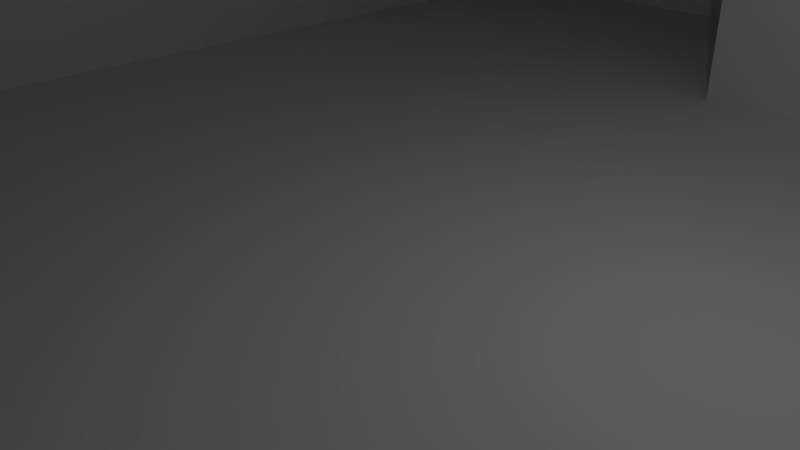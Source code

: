 # Source: room.blend  (saved by Blender 2.79.0; exported with 4.5.12 LTS)
import bpy
from mathutils import Matrix  # noqa: F401  (used for matrix-valued properties, if any)

bpy.ops.wm.read_factory_settings(use_empty=True)
scene = bpy.context.scene
scene.name = 'Scene'

# ---- collections
col_collection_1 = bpy.data.collections.new('Collection 1'); scene.collection.children.link(col_collection_1)

# ---- materials (node trees are filled in below, after node groups)
mat_material = bpy.data.materials.new('Material')
mat_material.alpha_threshold = 0.0
mat_material.use_transparent_shadow = False
mat_material.roughness = 0.5
mat_material.line_color = (0.0, 0.0, 0.0, 1.0)

# ---- material node trees

# ---- world
world_world = bpy.data.worlds.new('World'); scene.world = world_world
world_world.color = (0.05088, 0.05088, 0.05088)
world_world.use_sun_shadow = False
world_world.sun_shadow_jitter_overblur = 0.0
world_world.cycles.sampling_method = 'MANUAL'

# ---- cameras
cam_camera = bpy.data.cameras.new('Camera')
cam_camera.clip_end = 100.0
cam_camera.lens = 35.0
cam_camera.sensor_width = 32.0
cam_camera.sensor_height = 18.0
cam_camera.ortho_scale = 7.314
cam_camera.dof.focus_distance = 0.0
cam_camera.dof.aperture_fstop = 128.0

# ---- lights
light_lamp = bpy.data.lights.new('Lamp', 'POINT')
light_lamp.transmission_factor = 0.0
light_lamp.cutoff_distance = 30.0
light_lamp.energy = 100.0
light_lamp.shadow_buffer_clip_start = 1.001
light_lamp.shadow_soft_size = 0.1
light_lamp.shadow_maximum_resolution = 0.006
light_lamp.use_absolute_resolution = True

# ---- meshes
me_cube_017 = bpy.data.meshes.new('Cube.017')
me_cube_017.from_pydata([(0.07234, 2.906, 1.667), (0.07234, 2.906, -1.667), (0.07234, -2.906, 1.667), (0.07234, -2.906, -1.667)], [], [(1, 0, 2, 3)])
me_cube_017.use_remesh_preserve_volume = False
me_cube_017.use_remesh_preserve_attributes = False
me_cube_017.use_mirror_vertex_groups = False
me_cube_017.update()
me_cube_016 = bpy.data.meshes.new('Cube.016')
me_cube_016.from_pydata([(-1.118e-08, -3.0, -1.75), (-1.118e-08, -3.0, 1.75), (-1.118e-08, 3.0, -1.75), (-1.118e-08, 3.0, 1.75), (0.1, -3.0, -1.75), (0.1, -3.0, 1.75), (0.1, 3.0, -1.75), (0.1, 3.0, 1.75), (-1.118e-08, 2.9, -1.75), (-1.118e-08, -2.9, -1.75), (-1.118e-08, -2.9, 1.75), (-1.118e-08, 2.9, 1.75), (0.1, -2.9, -1.75), (0.1, 2.9, -1.75), (0.1, 2.9, 1.75), (0.1, -2.9, 1.75), (-1.118e-08, -3.0, -1.662), (-1.118e-08, -3.0, 1.663), (-1.118e-08, 3.0, 1.662), (-1.118e-08, 3.0, -1.662), (0.1, 3.0, 1.662), (0.1, 3.0, -1.662), (0.1, -3.0, 1.662), (0.1, -3.0, -1.662), (0.1, 2.9, 1.662), (0.1, 2.9, -1.662), (0.1, -2.9, 1.662), (0.1, -2.9, -1.662), (-1.118e-08, -2.9, 1.662), (-1.118e-08, -2.9, -1.662), (-1.118e-08, 2.9, 1.662), (-1.118e-08, 2.9, -1.662), (0.03927, 2.9, 1.662), (0.03927, 2.9, -1.662), (0.03927, -2.9, 1.662), (0.03927, -2.9, -1.662), (0.07976, 2.9, 1.662), (0.05951, 2.9, 1.662), (0.05951, 2.9, -1.662), (0.07976, 2.9, -1.662), (0.05951, -2.9, -1.662), (0.07976, -2.9, -1.662), (0.07976, -2.9, 1.662), (0.05951, -2.9, 1.662), (-1.118e-08, -2.933, -1.75), (-1.118e-08, -2.967, -1.75), (0.1, -2.933, 1.75), (0.1, -2.967, 1.75), (-1.118e-08, -2.967, 1.75), (-1.118e-08, -2.933, 1.75), (0.1, -2.967, -1.75), (0.1, -2.933, -1.75), (-1.118e-08, -2.967, -1.662), (-1.118e-08, -2.933, -1.662), (-1.118e-08, -2.967, 1.663), (-1.118e-08, -2.933, 1.663), (0.1, -2.933, -1.662), (0.1, -2.967, -1.662), (0.1, -2.933, 1.662), (0.1, -2.967, 1.662), (-1.118e-08, 2.933, 1.75), (-1.118e-08, 2.967, 1.75), (0.1, 2.933, -1.75), (0.1, 2.967, -1.75), (-1.118e-08, 2.967, -1.75), (-1.118e-08, 2.933, -1.75), (0.1, 2.967, 1.75), (0.1, 2.933, 1.75), (0.1, 2.967, -1.662), (0.1, 2.933, -1.662), (0.1, 2.967, 1.662), (0.1, 2.933, 1.662), (-1.118e-08, 2.933, -1.662), (-1.118e-08, 2.967, -1.662), (-1.118e-08, 2.933, 1.662), (-1.118e-08, 2.967, 1.662), (-1.118e-08, -3.0, 1.692), (-1.118e-08, -3.0, 1.721), (-1.118e-08, 3.0, 1.721), (-1.118e-08, 3.0, 1.692), (0.1, 3.0, 1.721), (0.1, 3.0, 1.692), (0.1, -3.0, 1.721), (0.1, -3.0, 1.692), (0.1, 2.9, 1.721), (0.1, 2.9, 1.692), (0.1, -2.9, 1.721), (0.1, -2.9, 1.692), (-1.118e-08, -2.9, 1.721), (-1.118e-08, -2.9, 1.692), (-1.118e-08, 2.9, 1.721), (-1.118e-08, 2.9, 1.692), (-1.118e-08, -2.967, 1.721), (-1.118e-08, -2.967, 1.692), (-1.118e-08, -2.933, 1.721), (-1.118e-08, -2.933, 1.692), (0.1, -2.933, 1.721), (0.1, -2.933, 1.692), (0.1, -2.967, 1.721), (0.1, -2.967, 1.692), (0.1, 2.967, 1.721), (0.1, 2.967, 1.692), (0.1, 2.933, 1.721), (0.1, 2.933, 1.692), (-1.118e-08, 2.933, 1.721), (-1.118e-08, 2.933, 1.692), (-1.118e-08, 2.967, 1.721), (-1.118e-08, 2.967, 1.692), (-1.118e-08, 3.0, -1.692), (-1.118e-08, 3.0, -1.721), (0.1, 3.0, -1.692), (0.1, 3.0, -1.721), (0.1, -3.0, -1.692), (0.1, -3.0, -1.721), (0.1, 2.9, -1.692), (0.1, 2.9, -1.721), (0.1, -2.9, -1.692), (0.1, -2.9, -1.721), (-1.118e-08, -2.9, -1.692), (-1.118e-08, -2.9, -1.721), (-1.118e-08, 2.9, -1.692), (-1.118e-08, 2.9, -1.721), (-1.118e-08, -3.0, -1.721), (-1.118e-08, -3.0, -1.692), (0.1, -2.933, -1.692), (0.1, -2.933, -1.721), (0.1, -2.967, -1.692), (0.1, -2.967, -1.721), (-1.118e-08, -2.967, -1.692), (-1.118e-08, -2.967, -1.721), (-1.118e-08, -2.933, -1.692), (-1.118e-08, -2.933, -1.721), (-1.118e-08, 2.933, -1.692), (-1.118e-08, 2.933, -1.721), (-1.118e-08, 2.967, -1.692), (-1.118e-08, 2.967, -1.721), (0.1, 2.967, -1.692), (0.1, 2.967, -1.721), (0.1, 2.933, -1.692), (0.1, 2.933, -1.721), (-1.118e-08, 2.878, -1.75), (-1.118e-08, -2.878, -1.75), (-1.118e-08, -2.878, 1.75), (-1.118e-08, 2.878, 1.75), (0.1, -2.878, -1.75), (0.1, 2.878, -1.75), (0.1, 2.878, 1.75), (0.1, -2.878, 1.75), (-1.118e-08, -2.878, -1.662), (-1.118e-08, 2.878, -1.662), (-1.118e-08, -2.878, 1.662), (-1.118e-08, 2.878, 1.662), (0.1, 2.878, -1.662), (0.1, -2.878, -1.662), (0.1, 2.878, 1.662), (0.1, -2.878, 1.662), (0.03927, 2.878, -1.662), (0.03927, -2.878, -1.662), (0.03927, 2.878, 1.662), (0.03927, -2.878, 1.662), (0.07976, -2.878, 1.662), (0.07976, 2.878, 1.662), (0.05951, -2.878, 1.662), (0.05951, 2.878, 1.662), (0.07976, 2.878, -1.662), (0.07976, -2.878, -1.662), (0.05951, 2.878, -1.662), (0.05951, -2.878, -1.662), (-1.118e-08, -2.878, 1.692), (-1.118e-08, 2.878, 1.692), (-1.118e-08, -2.878, 1.721), (-1.118e-08, 2.878, 1.721), (0.1, 2.878, 1.692), (0.1, -2.878, 1.692), (0.1, 2.878, 1.721), (0.1, -2.878, 1.721), (0.1, 2.878, -1.721), (0.1, -2.878, -1.721), (0.1, 2.878, -1.692), (0.1, -2.878, -1.692), (-1.118e-08, -2.878, -1.721), (-1.118e-08, 2.878, -1.721), (-1.118e-08, -2.878, -1.692), (-1.118e-08, 2.878, -1.692), (-1.118e-08, -3.0, -1.635), (-1.118e-08, -3.0, 1.635), (-1.118e-08, 3.0, 1.635), (-1.118e-08, 3.0, -1.635), (0.1, 3.0, 1.635), (0.1, 3.0, -1.635), (0.1, -3.0, 1.635), (0.1, -3.0, -1.635), (0.1, 2.9, 1.635), (0.1, 2.9, -1.635), (0.1, -2.9, 1.635), (0.1, -2.9, -1.635), (-1.118e-08, -2.9, 1.635), (-1.118e-08, -2.9, -1.635), (-1.118e-08, 2.9, 1.635), (-1.118e-08, 2.9, -1.635), (0.03927, 2.9, 1.635), (0.03927, 2.9, -1.635), (0.03927, -2.9, 1.635), (0.03927, -2.9, -1.635), (0.07976, -2.9, -1.635), (0.07976, -2.9, 1.635), (0.05951, -2.9, -1.635), (0.05951, -2.9, 1.635), (0.07976, 2.9, 1.635), (0.07976, 2.9, -1.635), (0.05951, 2.9, 1.635), (0.05951, 2.9, -1.635), (0.1, -2.933, 1.635), (0.1, -2.933, -1.635), (0.1, -2.967, 1.635), (0.1, -2.967, -1.635), (-1.118e-08, -2.967, 1.635), (-1.118e-08, -2.967, -1.635), (-1.118e-08, -2.933, 1.635), (-1.118e-08, -2.933, -1.635), (-1.118e-08, 2.933, 1.635), (-1.118e-08, 2.933, -1.635), (-1.118e-08, 2.967, 1.635), (-1.118e-08, 2.967, -1.635), (0.1, 2.967, 1.635), (0.1, 2.967, -1.635), (0.1, 2.933, 1.635), (0.1, 2.933, -1.635), (0.03927, 2.878, 1.635), (0.03927, 2.878, -1.635), (0.03927, -2.878, 1.635), (0.03927, -2.878, -1.635), (-1.118e-08, -2.878, 1.635), (-1.118e-08, -2.878, -1.635), (-1.118e-08, 2.878, 1.635), (-1.118e-08, 2.878, -1.635)], [], [(106, 61, 3, 78), (78, 3, 7, 80), (98, 47, 5, 82), (82, 5, 1, 77), (45, 50, 4, 0), (47, 48, 1, 5), (67, 60, 11, 14), (147, 142, 10, 15), (65, 62, 13, 8), (141, 144, 12, 9), (102, 67, 14, 84), (175, 147, 15, 86), (94, 49, 10, 88), (171, 143, 11, 90), (183, 149, 31, 120), (234, 151, 30, 198), (130, 53, 29, 118), (218, 55, 28, 196), (179, 153, 27, 116), (210, 37, 32, 200), (138, 69, 25, 114), (226, 71, 24, 192), (112, 23, 16, 123), (190, 22, 17, 185), (126, 57, 23, 112), (214, 59, 22, 190), (108, 19, 21, 110), (186, 18, 20, 188), (134, 73, 19, 108), (222, 75, 18, 186), (230, 159, 34, 202), (166, 38, 33, 156), (162, 43, 34, 159), (206, 40, 35, 203), (195, 27, 41, 204), (204, 41, 40, 206), (155, 26, 42, 160), (160, 42, 43, 162), (152, 25, 39, 164), (164, 39, 38, 166), (192, 24, 36, 208), (208, 36, 37, 210), (194, 26, 58, 212), (212, 58, 59, 214), (116, 27, 56, 124), (124, 56, 57, 126), (185, 17, 54, 216), (216, 54, 55, 218), (123, 16, 52, 128), (128, 52, 53, 130), (77, 1, 48, 92), (92, 48, 49, 94), (15, 10, 49, 46), (46, 49, 48, 47), (9, 12, 51, 44), (44, 51, 50, 45), (86, 15, 46, 96), (96, 46, 47, 98), (198, 30, 74, 220), (220, 74, 75, 222), (120, 31, 72, 132), (132, 72, 73, 134), (188, 20, 70, 224), (224, 70, 71, 226), (110, 21, 68, 136), (136, 68, 69, 138), (80, 7, 66, 100), (100, 66, 67, 102), (2, 6, 63, 64), (64, 63, 62, 65), (7, 3, 61, 66), (66, 61, 60, 67), (90, 11, 60, 104), (104, 60, 61, 106), (74, 105, 107, 75), (105, 104, 106, 107), (30, 91, 105, 74), (91, 90, 104, 105), (70, 101, 103, 71), (101, 100, 102, 103), (20, 81, 101, 70), (81, 80, 100, 101), (58, 97, 99, 59), (97, 96, 98, 99), (26, 87, 97, 58), (87, 86, 96, 97), (54, 93, 95, 55), (93, 92, 94, 95), (17, 76, 93, 54), (76, 77, 92, 93), (151, 169, 91, 30), (169, 171, 90, 91), (55, 95, 89, 28), (95, 94, 88, 89), (155, 173, 87, 26), (173, 175, 86, 87), (71, 103, 85, 24), (103, 102, 84, 85), (22, 83, 76, 17), (83, 82, 77, 76), (59, 99, 83, 22), (99, 98, 82, 83), (18, 79, 81, 20), (79, 78, 80, 81), (75, 107, 79, 18), (107, 106, 78, 79), (63, 137, 139, 62), (137, 136, 138, 139), (6, 111, 137, 63), (111, 110, 136, 137), (65, 133, 135, 64), (133, 132, 134, 135), (8, 121, 133, 65), (121, 120, 132, 133), (45, 129, 131, 44), (129, 128, 130, 131), (0, 122, 129, 45), (122, 123, 128, 129), (51, 125, 127, 50), (125, 124, 126, 127), (12, 117, 125, 51), (117, 116, 124, 125), (64, 135, 109, 2), (135, 134, 108, 109), (2, 109, 111, 6), (109, 108, 110, 111), (50, 127, 113, 4), (127, 126, 112, 113), (4, 113, 122, 0), (113, 112, 123, 122), (62, 139, 115, 13), (139, 138, 114, 115), (144, 177, 117, 12), (177, 179, 116, 117), (44, 131, 119, 9), (131, 130, 118, 119), (140, 181, 121, 8), (181, 183, 120, 121), (119, 118, 182, 180), (180, 182, 183, 181), (9, 119, 180, 141), (141, 180, 181, 140), (115, 114, 178, 176), (176, 178, 179, 177), (13, 115, 176, 145), (145, 176, 177, 144), (85, 84, 174, 172), (172, 174, 175, 173), (24, 85, 172, 154), (154, 172, 173, 155), (89, 88, 170, 168), (168, 170, 171, 169), (28, 89, 168, 150), (150, 168, 169, 151), (41, 165, 167, 40), (165, 164, 166, 167), (27, 153, 165, 41), (153, 152, 164, 165), (36, 161, 163, 37), (161, 160, 162, 163), (24, 154, 161, 36), (154, 155, 160, 161), (37, 163, 158, 32), (163, 162, 159, 158), (40, 167, 157, 35), (167, 166, 156, 157), (200, 32, 158, 228), (228, 158, 159, 230), (114, 25, 152, 178), (178, 152, 153, 179), (196, 28, 150, 232), (232, 150, 151, 234), (118, 29, 148, 182), (182, 148, 149, 183), (88, 10, 142, 170), (170, 142, 143, 171), (84, 14, 146, 174), (174, 146, 147, 175), (8, 13, 145, 140), (140, 145, 144, 141), (14, 11, 143, 146), (146, 143, 142, 147), (148, 233, 235, 149), (233, 232, 234, 235), (29, 197, 233, 148), (197, 196, 232, 233), (156, 229, 231, 157), (229, 228, 230, 231), (33, 201, 229, 156), (201, 200, 228, 229), (68, 225, 227, 69), (225, 224, 226, 227), (21, 189, 225, 68), (189, 188, 224, 225), (72, 221, 223, 73), (221, 220, 222, 223), (31, 199, 221, 72), (199, 198, 220, 221), (52, 217, 219, 53), (217, 216, 218, 219), (16, 184, 217, 52), (184, 185, 216, 217), (56, 213, 215, 57), (213, 212, 214, 215), (27, 195, 213, 56), (195, 194, 212, 213), (39, 209, 211, 38), (209, 208, 210, 211), (25, 193, 209, 39), (193, 192, 208, 209), (42, 205, 207, 43), (205, 204, 206, 207), (26, 194, 205, 42), (194, 195, 204, 205), (43, 207, 202, 34), (207, 206, 203, 202), (157, 231, 203, 35), (231, 230, 202, 203), (73, 223, 187, 19), (223, 222, 186, 187), (19, 187, 189, 21), (187, 186, 188, 189), (57, 215, 191, 23), (215, 214, 190, 191), (23, 191, 184, 16), (191, 190, 185, 184), (69, 227, 193, 25), (227, 226, 192, 193), (38, 211, 201, 33), (211, 210, 200, 201), (53, 219, 197, 29), (219, 218, 196, 197), (149, 235, 199, 31), (235, 234, 198, 199)])
me_cube_016.polygons.foreach_set('use_smooth', [1, 1, 1, 1, 1, 1, 1, 1, 1, 1, 1, 1, 1, 1, 1, 1, 1, 1, 1, 1, 1, 1, 1, 1, 1, 1, 1, 1, 1, 1, 1, 1, 1, 1, 1, 1, 1, 1, 1, 1, 1, 1, 1, 1, 1, 1, 1, 1, 1, 1, 1, 1, 1, 1, 1, 1, 1, 1, 1, 1, 1, 1, 1, 1, 1, 1, 1, 1, 1, 1, 1, 1, 1, 1, 1, 1, 1, 1, 1, 1, 1, 1, 1, 1, 1, 1, 1, 1, 1, 1, 1, 1, 1, 1, 1, 1, 1, 1, 1, 1, 1, 1, 1, 1, 1, 1, 1, 1, 1, 1, 1, 1, 1, 1, 1, 1, 1, 1, 1, 1, 1, 1, 1, 1, 1, 1, 1, 1, 1, 1, 1, 1, 1, 1, 1, 1, 1, 1, 1, 1, 1, 1, 1, 1, 1, 1, 1, 1, 1, 1, 1, 1, 1, 1, 1, 1, 1, 1, 1, 1, 1, 1, 1, 1, 1, 1, 1, 1, 1, 1, 1, 1, 1, 1, 1, 1, 1, 1, 1, 1, 1, 1, 1, 1, 1, 1, 1, 0, 1, 1, 1, 1, 1, 1, 1, 1, 1, 1, 1, 1, 1, 1, 1, 1, 1, 1, 1, 1, 1, 1, 1, 1, 1, 1, 1, 1, 1, 1, 1, 1, 1, 1, 1, 1, 1, 1, 1, 1, 1, 1, 1, 1, 1, 1])
me_cube_016.use_remesh_preserve_volume = False
me_cube_016.use_remesh_preserve_attributes = False
me_cube_016.use_mirror_vertex_groups = False
me_cube_016.update()
me_cube_013 = bpy.data.meshes.new('Cube.013')
me_cube_013.from_pydata([(-4.5, -0.7414, -0.07448), (-4.5, -0.7414, -3.149), (4.5, -0.7414, -3.149), (4.5, -0.7414, -0.07448), (4.529, -0.7492, -3.149), (4.529, -0.7492, -0.07448), (4.551, -0.7707, -3.149), (4.551, -0.7707, -0.07448), (4.559, -0.8, -3.149), (4.559, -0.8, -0.07448), (4.551, -0.8293, -3.149), (4.551, -0.8293, -0.07448), (4.529, -0.8508, -3.149), (4.529, -0.8508, -0.07448), (4.5, -0.8586, -3.149), (4.5, -0.8586, -0.07448), (4.471, -0.8508, -3.149), (4.471, -0.8508, -0.07448), (4.449, -0.8293, -3.149), (4.449, -0.8293, -0.07448), (4.441, -0.8, -3.149), (4.441, -0.8, -0.07448), (4.449, -0.7707, -3.149), (4.449, -0.7707, -0.07448), (4.471, -0.7492, -3.149), (4.471, -0.7492, -0.07448), (-4.471, -0.7492, -3.149), (-4.471, -0.7492, -0.07448), (-4.449, -0.7707, -3.149), (-4.449, -0.7707, -0.07448), (-4.441, -0.8, -3.149), (-4.441, -0.8, -0.07448), (-4.449, -0.8293, -3.149), (-4.449, -0.8293, -0.07448), (-4.471, -0.8508, -3.149), (-4.471, -0.8508, -0.07448), (-4.5, -0.8586, -3.149), (-4.5, -0.8586, -0.07448), (-4.529, -0.8508, -3.149), (-4.529, -0.8508, -0.07448), (-4.551, -0.8293, -3.149), (-4.551, -0.8293, -0.07448), (-4.559, -0.8, -3.149), (-4.559, -0.8, -0.07448), (-4.551, -0.7707, -3.149), (-4.551, -0.7707, -0.07448), (-4.529, -0.7492, -3.149), (-4.529, -0.7492, -0.07448), (-4.7, -0.008333, 0.0675), (4.692, 0.0, 0.0675), (4.7, -0.9917, 0.0675), (-4.692, -1.0, 0.0675), (4.692, -0.9917, -0.075), (-4.692, -0.9917, 0.075), (-4.692, -1.0, -0.0675), (-4.692, -1.0, 2.384e-07), (4.7, -0.9917, -0.0675), (4.7, -0.9917, 2.384e-07), (4.692, 0.0, -0.0675), (4.692, 0.0, 2.384e-07), (-4.7, -0.008333, -0.0675), (-4.7, -0.008333, 2.384e-07), (-4.692, 0.0, 2.384e-07), (0.0, 0.0, 2.384e-07), (-4.692, 0.0, -0.0675), (0.0, 0.0, -0.0675), (4.692, -1.0, 2.384e-07), (0.0, -1.0, 2.384e-07), (4.692, -1.0, -0.0675), (0.0, -1.0, -0.0675), (4.692, -0.9917, 0.075), (0.0, -0.9917, 0.075), (-4.692, -0.9917, -0.075), (0.0, -0.9917, -0.075), (4.692, -1.0, 0.0675), (0.0, -1.0, 0.0675), (-4.692, 0.0, 0.0675), (0.0, 0.0, 0.0675), (0.0, -0.008333, -0.075), (0.0, -0.5, -0.075), (-4.692, -0.008333, -0.075), (-4.692, -0.5, -0.075), (0.0, -0.008333, 0.075), (0.0, -0.5, 0.075), (4.692, -0.008333, 0.075), (4.692, -0.5, 0.075), (-4.7, -0.9917, 2.384e-07), (-4.7, -0.5, 2.384e-07), (-4.7, -0.9917, -0.0675), (-4.7, -0.5, -0.0675), (4.7, -0.008333, 2.384e-07), (4.7, -0.5, 2.384e-07), (4.7, -0.008333, -0.0675), (4.7, -0.5, -0.0675), (-4.692, -0.008333, 0.075), (-4.692, -0.5, 0.075), (4.692, -0.008333, -0.075), (4.692, -0.5, -0.075), (4.7, -0.008333, 0.0675), (4.7, -0.5, 0.0675), (-4.7, -0.9917, 0.0675), (-4.7, -0.5, 0.0675), (-4.698, -0.9917, -0.07312), (-4.698, -0.9979, 0.0675), (-4.698, -0.008333, 0.07313), (-4.698, -0.002083, -0.0675), (-4.692, -0.002083, -0.07312), (4.692, -0.002083, 0.07313), (4.698, -0.002083, -0.0675), (4.698, -0.008333, -0.07312), (4.698, -0.9917, 0.07313), (4.698, -0.9979, -0.0675), (4.692, -0.9979, -0.07312), (-4.692, -0.9979, 0.07313), (-4.698, -0.9979, -0.0675), (-4.698, -0.9979, 2.384e-07), (-4.698, -0.002083, 0.0675), (-4.698, -0.002083, 2.384e-07), (4.698, -0.002083, 0.0675), (4.698, -0.002083, 2.384e-07), (4.698, -0.9979, 0.0675), (4.698, -0.9979, 2.384e-07), (-4.692, -1.0, -0.04687), (-4.692, -1.0, 0.04688), (4.7, -0.9917, -0.04687), (4.7, -0.9917, 0.04688), (4.692, 0.0, -0.04687), (4.692, 0.0, 0.04688), (-4.7, -0.008333, -0.04687), (-4.7, -0.008333, 0.04688), (4.692, -0.002083, -0.07312), (0.0, -0.002083, -0.07312), (-4.692, -0.002083, 0.07313), (0.0, -0.002083, 0.07313), (-4.692, -0.9979, -0.07312), (0.0, -0.9979, -0.07312), (4.692, -0.9979, 0.07313), (0.0, -0.9979, 0.07313), (4.692, -1.0, -0.04687), (0.0, -1.0, -0.04687), (4.692, -1.0, 0.04688), (0.0, -1.0, 0.04688), (-4.692, 0.0, -0.04687), (0.0, 0.0, -0.04687), (-4.692, 0.0, 0.04688), (0.0, 0.0, 0.04688), (-3.515, 0.0, 2.384e-07), (3.515, 0.0, 2.384e-07), (-3.515, 0.0, -0.0675), (3.515, 0.0, -0.0675), (3.515, -1.0, 2.384e-07), (-3.515, -1.0, 2.384e-07), (3.515, -1.0, -0.0675), (-3.515, -1.0, -0.0675), (3.515, -0.9917, 0.075), (-3.515, -0.9917, 0.075), (-3.515, -0.9917, -0.075), (3.515, -0.9917, -0.075), (3.515, -1.0, 0.0675), (-3.515, -1.0, 0.0675), (-3.515, 0.0, 0.0675), (3.515, 0.0, 0.0675), (-4.698, -0.008333, -0.07312), (-4.698, -0.5, -0.07312), (-4.698, -0.9917, 0.07313), (-4.698, -0.5, 0.07313), (4.698, -0.9917, -0.07312), (4.698, -0.5, -0.07312), (4.698, -0.008333, 0.07313), (4.698, -0.5, 0.07313), (4.7, -0.008333, -0.04687), (4.7, -0.5, -0.04687), (4.7, -0.008333, 0.04688), (4.7, -0.5, 0.04688), (-4.7, -0.9917, -0.04687), (-4.7, -0.5, -0.04687), (-4.7, -0.9917, 0.04688), (-4.7, -0.5, 0.04688), (3.515, -0.008333, 0.075), (3.515, -0.5, 0.075), (-3.515, -0.008333, 0.075), (-3.515, -0.5, 0.075), (-3.515, -0.008333, -0.075), (-3.515, -0.5, -0.075), (3.515, -0.008333, -0.075), (3.515, -0.5, -0.075), (0.0, -0.1354, -0.075), (0.0, -0.8646, -0.075), (-4.692, -0.1354, -0.075), (-4.692, -0.8646, -0.075), (0.0, -0.1354, 0.075), (0.0, -0.8646, 0.075), (4.692, -0.1354, 0.075), (4.692, -0.8646, 0.075), (-4.7, -0.8646, 2.384e-07), (-4.7, -0.1354, 2.384e-07), (-4.7, -0.8646, -0.0675), (-4.7, -0.1354, -0.0675), (4.7, -0.1354, 2.384e-07), (4.7, -0.8646, 2.384e-07), (4.7, -0.1354, -0.0675), (4.7, -0.8646, -0.0675), (-4.692, -0.1354, 0.075), (-4.692, -0.8646, 0.075), (4.692, -0.1354, -0.075), (4.692, -0.8646, -0.075), (4.7, -0.1354, 0.0675), (4.7, -0.8646, 0.0675), (-4.7, -0.8646, 0.0675), (-4.7, -0.1354, 0.0675), (-4.697, -0.9963, -0.07167), (-4.697, -0.9963, 0.07167), (-4.697, -0.003704, -0.07167), (-4.697, -0.003704, 0.07167), (4.697, -0.9963, -0.07167), (4.697, -0.9963, 0.07167), (4.697, -0.003704, -0.07167), (4.697, -0.003704, 0.07167), (-4.698, -0.9979, -0.04687), (-4.698, -0.9979, 0.04688), (-4.698, -0.002083, 0.04688), (-4.698, -0.002083, -0.04687), (4.698, -0.002083, 0.04688), (4.698, -0.002083, -0.04687), (4.698, -0.9979, 0.04688), (4.698, -0.9979, -0.04687), (3.515, -0.002083, -0.07312), (-3.515, -0.002083, -0.07312), (-3.515, -0.002083, 0.07313), (3.515, -0.002083, 0.07313), (-3.515, -0.9979, -0.07312), (3.515, -0.9979, -0.07312), (3.515, -0.9979, 0.07313), (-3.515, -0.9979, 0.07313), (3.515, -1.0, -0.04687), (-3.515, -1.0, -0.04687), (3.515, -1.0, 0.04688), (-3.515, -1.0, 0.04688), (-3.515, 0.0, -0.04687), (3.515, 0.0, -0.04687), (-3.515, 0.0, 0.04688), (3.515, 0.0, 0.04688), (-4.698, -0.1354, -0.07312), (-4.698, -0.8646, -0.07312), (-4.698, -0.8646, 0.07313), (-4.698, -0.1354, 0.07313), (4.698, -0.8646, -0.07312), (4.698, -0.1354, -0.07312), (4.698, -0.1354, 0.07313), (4.698, -0.8646, 0.07313), (4.7, -0.1354, -0.04687), (4.7, -0.8646, -0.04687), (4.7, -0.1354, 0.04688), (4.7, -0.8646, 0.04688), (-4.7, -0.8646, -0.04687), (-4.7, -0.1354, -0.04687), (-4.7, -0.8646, 0.04688), (-4.7, -0.1354, 0.04688), (3.515, -0.1354, 0.075), (3.515, -0.8646, 0.075), (-3.515, -0.1354, 0.075), (-3.515, -0.8646, 0.075), (-3.515, -0.1354, -0.075), (-3.515, -0.8646, -0.075), (3.515, -0.1354, -0.075), (3.515, -0.8646, -0.075)], [], [(2, 3, 5, 4), (46, 47, 0, 1), (4, 5, 7, 6), (44, 45, 47, 46), (6, 7, 9, 8), (42, 43, 45, 44), (8, 9, 11, 10), (40, 41, 43, 42), (10, 11, 13, 12), (38, 39, 41, 40), (12, 13, 15, 14), (36, 37, 39, 38), (14, 15, 17, 16), (34, 35, 37, 36), (16, 17, 19, 18), (32, 33, 35, 34), (18, 19, 21, 20), (30, 31, 33, 32), (20, 21, 23, 22), (26, 27, 29, 28), (28, 29, 31, 30), (22, 23, 25, 24), (24, 25, 3, 2), (1, 0, 27, 26), (48, 129, 257, 209), (48, 209, 245, 104), (48, 104, 213, 116), (48, 116, 220, 129), (49, 127, 241, 161), (49, 161, 229, 107), (49, 107, 217, 118), (49, 118, 222, 127), (50, 125, 253, 207), (50, 207, 249, 110), (50, 110, 215, 120), (50, 120, 224, 125), (51, 123, 237, 159), (51, 159, 233, 113), (51, 113, 211, 103), (51, 103, 219, 123), (52, 157, 265, 205), (52, 205, 246, 166), (52, 166, 214, 112), (52, 112, 231, 157), (53, 155, 261, 203), (53, 203, 244, 164), (53, 164, 211, 113), (53, 113, 233, 155), (54, 134, 230, 153), (54, 153, 235, 122), (54, 122, 218, 114), (54, 114, 210, 134), (55, 122, 235, 151), (55, 151, 237, 123), (55, 123, 219, 115), (55, 115, 218, 122), (56, 166, 246, 201), (56, 201, 251, 124), (56, 124, 225, 111), (56, 111, 214, 166), (57, 124, 251, 199), (57, 199, 253, 125), (57, 125, 224, 121), (57, 121, 225, 124), (58, 130, 226, 149), (58, 149, 239, 126), (58, 126, 223, 108), (58, 108, 216, 130), (59, 126, 239, 147), (59, 147, 241, 127), (59, 127, 222, 119), (59, 119, 223, 126), (60, 162, 242, 197), (60, 197, 255, 128), (60, 128, 221, 105), (60, 105, 212, 162), (61, 128, 255, 195), (61, 195, 257, 129), (61, 129, 220, 117), (61, 117, 221, 128), (62, 142, 221, 117), (62, 117, 220, 144), (62, 144, 240, 146), (62, 146, 238, 142), (63, 143, 238, 146), (63, 146, 240, 145), (63, 145, 241, 147), (63, 147, 239, 143), (64, 106, 212, 105), (64, 105, 221, 142), (64, 142, 238, 148), (64, 148, 227, 106), (65, 131, 227, 148), (65, 148, 238, 143), (65, 143, 239, 149), (65, 149, 226, 131), (66, 138, 225, 121), (66, 121, 224, 140), (66, 140, 236, 150), (66, 150, 234, 138), (67, 139, 234, 150), (67, 150, 236, 141), (67, 141, 237, 151), (67, 151, 235, 139), (68, 112, 214, 111), (68, 111, 225, 138), (68, 138, 234, 152), (68, 152, 231, 112), (69, 135, 231, 152), (69, 152, 234, 139), (69, 139, 235, 153), (69, 153, 230, 135), (70, 110, 249, 193), (70, 193, 259, 154), (70, 154, 232, 136), (70, 136, 215, 110), (71, 154, 259, 191), (71, 191, 261, 155), (71, 155, 233, 137), (71, 137, 232, 154), (72, 102, 243, 189), (72, 189, 263, 156), (72, 156, 230, 134), (72, 134, 210, 102), (73, 156, 263, 187), (73, 187, 265, 157), (73, 157, 231, 135), (73, 135, 230, 156), (74, 140, 224, 120), (74, 120, 215, 136), (74, 136, 232, 158), (74, 158, 236, 140), (75, 141, 236, 158), (75, 158, 232, 137), (75, 137, 233, 159), (75, 159, 237, 141), (76, 144, 220, 116), (76, 116, 213, 132), (76, 132, 228, 160), (76, 160, 240, 144), (77, 145, 240, 160), (77, 160, 228, 133), (77, 133, 229, 161), (77, 161, 241, 145), (78, 182, 227, 131), (78, 131, 226, 184), (78, 184, 264, 186), (78, 186, 262, 182), (79, 183, 262, 186), (79, 186, 264, 185), (79, 185, 265, 187), (79, 187, 263, 183), (80, 162, 212, 106), (80, 106, 227, 182), (80, 182, 262, 188), (80, 188, 242, 162), (81, 163, 242, 188), (81, 188, 262, 183), (81, 183, 263, 189), (81, 189, 243, 163), (82, 178, 229, 133), (82, 133, 228, 180), (82, 180, 260, 190), (82, 190, 258, 178), (83, 179, 258, 190), (83, 190, 260, 181), (83, 181, 261, 191), (83, 191, 259, 179), (84, 168, 217, 107), (84, 107, 229, 178), (84, 178, 258, 192), (84, 192, 248, 168), (85, 169, 248, 192), (85, 192, 258, 179), (85, 179, 259, 193), (85, 193, 249, 169), (86, 174, 218, 115), (86, 115, 219, 176), (86, 176, 256, 194), (86, 194, 254, 174), (87, 175, 254, 194), (87, 194, 256, 177), (87, 177, 257, 195), (87, 195, 255, 175), (88, 102, 210, 114), (88, 114, 218, 174), (88, 174, 254, 196), (88, 196, 243, 102), (89, 163, 243, 196), (89, 196, 254, 175), (89, 175, 255, 197), (89, 197, 242, 163), (90, 170, 223, 119), (90, 119, 222, 172), (90, 172, 252, 198), (90, 198, 250, 170), (91, 171, 250, 198), (91, 198, 252, 173), (91, 173, 253, 199), (91, 199, 251, 171), (92, 109, 216, 108), (92, 108, 223, 170), (92, 170, 250, 200), (92, 200, 247, 109), (93, 167, 247, 200), (93, 200, 250, 171), (93, 171, 251, 201), (93, 201, 246, 167), (94, 180, 228, 132), (94, 132, 213, 104), (94, 104, 245, 202), (94, 202, 260, 180), (95, 181, 260, 202), (95, 202, 245, 165), (95, 165, 244, 203), (95, 203, 261, 181), (96, 184, 226, 130), (96, 130, 216, 109), (96, 109, 247, 204), (96, 204, 264, 184), (97, 185, 264, 204), (97, 204, 247, 167), (97, 167, 246, 205), (97, 205, 265, 185), (98, 172, 222, 118), (98, 118, 217, 168), (98, 168, 248, 206), (98, 206, 252, 172), (99, 173, 252, 206), (99, 206, 248, 169), (99, 169, 249, 207), (99, 207, 253, 173), (100, 176, 219, 103), (100, 103, 211, 164), (100, 164, 244, 208), (100, 208, 256, 176), (101, 177, 256, 208), (101, 208, 244, 165), (101, 165, 245, 209), (101, 209, 257, 177)])
me_cube_013.polygons.foreach_set('use_smooth', [True] * 240)
me_cube_013.use_remesh_preserve_volume = False
me_cube_013.use_remesh_preserve_attributes = False
me_cube_013.use_mirror_vertex_groups = False
me_cube_013.update()
me_cube_011 = bpy.data.meshes.new('Cube.011')
me_cube_011.from_pydata([(-4.687, 9.537e-07, 1.407), (4.687, 0.0, 1.407), (-4.687, 9.537e-07, -1.407), (4.687, 0.0, -1.407), (-4.687, -0.1087, -1.407), (-4.687, -0.1087, 1.407), (4.687, -0.1087, -1.407), (4.687, -0.1087, 1.407), (-4.585, 9.537e-07, -1.407), (4.585, 0.0, -1.407), (-4.585, 9.537e-07, 1.407), (4.585, 0.0, 1.407), (-4.585, -0.1087, -1.407), (4.585, -0.1087, -1.407), (-4.585, -0.1087, 1.407), (4.585, -0.1087, 1.407), (-4.687, -0.4027, -1.407), (-4.687, -0.4027, 1.407), (4.687, -0.4027, -1.407), (4.687, -0.4027, 1.407), (4.585, -0.4027, -1.407), (4.585, -0.4027, 1.407), (-4.585, -0.4027, -1.407), (-4.585, -0.4027, 1.407), (-4.585, -0.1056, -1.308), (4.585, -0.1056, -1.308), (-4.585, -0.3314, -0.688), (4.585, -0.3314, -0.688), (-4.585, -0.1567, -1.327), (4.585, -0.1567, -1.327), (-4.585, -0.3824, -0.7066), (4.585, -0.3824, -0.7066), (-4.585, -0.1056, -0.3082), (4.585, -0.1056, -0.3082), (-4.585, -0.3314, 0.312), (4.585, -0.3314, 0.312), (-4.585, -0.1567, -0.3268), (4.585, -0.1567, -0.3268), (-4.585, -0.3824, 0.2934), (4.585, -0.3824, 0.2934), (-4.585, -0.1056, 0.6918), (4.585, -0.1056, 0.6918), (-4.585, -0.3314, 1.312), (4.585, -0.3314, 1.312), (-4.585, -0.1567, 0.6732), (4.585, -0.1567, 0.6732), (-4.585, -0.3824, 1.293), (4.585, -0.3824, 1.293)], [], [(9, 11, 1, 3), (5, 4, 16, 17), (8, 12, 4, 2), (2, 4, 5, 0), (11, 15, 7, 1), (1, 7, 6, 3), (0, 5, 14, 10), (10, 14, 15, 11), (3, 6, 13, 9), (9, 13, 12, 8), (13, 6, 18, 20), (12, 13, 15, 14), (2, 0, 10, 8), (8, 10, 11, 9), (20, 18, 19, 21), (16, 22, 23, 17), (12, 14, 23, 22), (14, 5, 17, 23), (7, 15, 21, 19), (4, 12, 22, 16), (6, 7, 19, 18), (15, 13, 20, 21), (26, 30, 31, 27), (25, 29, 28, 24), (28, 29, 31, 30), (24, 26, 27, 25), (34, 38, 39, 35), (33, 37, 36, 32), (36, 37, 39, 38), (32, 34, 35, 33), (42, 46, 47, 43), (41, 45, 44, 40), (44, 45, 47, 46), (40, 42, 43, 41)])
_uv = me_cube_011.uv_layers.new(name='UVMap')
_uv.uv.foreach_set('vector', [0.8763, 0.9197, 0.8763, 0.9635, 0.9097, 0.9635, 0.9097, 0.9197, 0.8096, 0.9635, 0.8096, 0.9197, 0.8096, 0.9197, 0.8096, 0.9635, 0.8429, 0.9197, 0.8429, 0.9197, 0.8096, 0.9197, 0.8096, 0.9197, 0.8096, 0.9197, 0.8096, 0.9197, 0.8096, 0.9635, 0.8096, 0.9635, 0.8763, 0.9635, 0.8763, 0.9635, 0.9097, 0.9635, 0.9097, 0.9635, 0.9097, 0.9635, 0.9097, 0.9635, 0.9097, 0.9197, 0.9097, 0.9197, 0.8096, 0.9635, 0.8096, 0.9635, 0.8429, 0.9635, 0.8429, 0.9635, 0.8429, 0.9635, 0.8429, 0.9635, 0.8763, 0.9635, 0.8763, 0.9635, 0.9097, 0.9197, 0.9097, 0.9197, 0.8763, 0.9197, 0.8763, 0.9197, 0.8763, 0.9197, 0.8763, 0.9197, 0.8429, 0.9197, 0.8429, 0.9197, 0.8763, 0.9197, 0.9097, 0.9197, 0.9097, 0.9197, 0.8763, 0.9197, 0.8429, 0.9197, 0.8763, 0.9197, 0.8763, 0.9635, 0.8429, 0.9635, 0.8096, 0.9197, 0.8096, 0.9635, 0.8429, 0.9635, 0.8429, 0.9197, 0.8429, 0.9197, 0.8429, 0.9635, 0.8763, 0.9635, 0.8763, 0.9197, 0.8763, 0.9197, 0.9097, 0.9197, 0.9097, 0.9635, 0.8763, 0.9635, 0.8096, 0.9197, 0.8429, 0.9197, 0.8429, 0.9635, 0.8096, 0.9635, 0.8429, 0.9197, 0.8429, 0.9635, 0.8429, 0.9635, 0.8429, 0.9197, 0.8429, 0.9635, 0.8096, 0.9635, 0.8096, 0.9635, 0.8429, 0.9635, 0.9097, 0.9635, 0.8763, 0.9635, 0.8763, 0.9635, 0.9097, 0.9635, 0.8096, 0.9197, 0.8429, 0.9197, 0.8429, 0.9197, 0.8096, 0.9197, 0.9097, 0.9197, 0.9097, 0.9635, 0.9097, 0.9635, 0.9097, 0.9197, 0.8763, 0.9635, 0.8763, 0.9197, 0.8763, 0.9197, 0.8763, 0.9635, 0.8429, 0.9635, 0.8429, 0.9635, 0.8763, 0.9635, 0.8763, 0.9635, 0.8763, 0.9197, 0.8763, 0.9197, 0.8429, 0.9197, 0.8429, 0.9197, 0.8429, 0.9197, 0.8763, 0.9197, 0.8763, 0.9635, 0.8429, 0.9635, 0.8429, 0.9197, 0.8429, 0.9635, 0.8763, 0.9635, 0.8763, 0.9197, 0.8429, 0.9635, 0.8429, 0.9635, 0.8763, 0.9635, 0.8763, 0.9635, 0.8763, 0.9197, 0.8763, 0.9197, 0.8429, 0.9197, 0.8429, 0.9197, 0.8429, 0.9197, 0.8763, 0.9197, 0.8763, 0.9635, 0.8429, 0.9635, 0.8429, 0.9197, 0.8429, 0.9635, 0.8763, 0.9635, 0.8763, 0.9197, 0.8429, 0.9635, 0.8429, 0.9635, 0.8763, 0.9635, 0.8763, 0.9635, 0.8763, 0.9197, 0.8763, 0.9197, 0.8429, 0.9197, 0.8429, 0.9197, 0.8429, 0.9197, 0.8763, 0.9197, 0.8763, 0.9635, 0.8429, 0.9635, 0.8429, 0.9197, 0.8429, 0.9635, 0.8763, 0.9635, 0.8763, 0.9197])
me_cube_011.materials.append(mat_material)
me_cube_011.use_remesh_preserve_volume = False
me_cube_011.use_remesh_preserve_attributes = False
me_cube_011.use_mirror_vertex_groups = False
me_cube_011.update()
me_cube_009 = bpy.data.meshes.new('Cube.009')
me_cube_009.from_pydata([(-4.745, -0.9876, 0.0), (-4.745, -0.9876, 2.6), (-4.745, 1.012, 0.0), (-4.745, 1.012, 2.6), (4.956, -0.9876, 0.0), (4.956, -0.9876, 2.6), (4.956, 1.012, 0.0), (4.956, 1.012, 2.6), (-2.713, 1.012, 2.6), (-2.713, -0.9876, 0.0), (-2.713, -0.9876, 2.6), (-4.745, 2.004, 2.6), (-4.745, 2.004, 0.0), (-2.713, 2.004, 0.0), (-2.713, 2.004, 2.6), (-4.545, -0.8169, 0.0), (-4.545, -0.8169, 2.4), (-4.545, 1.012, 0.0), (-4.545, 1.012, 2.4), (4.756, -0.8169, 0.0), (4.756, -0.8169, 2.4), (4.756, 1.012, 0.0), (4.756, 1.012, 2.4), (-2.713, 1.012, 2.4), (-2.713, -0.8169, 0.0), (-2.713, -0.8169, 2.4), (-4.545, 1.804, 2.4), (-4.545, 1.804, 0.0), (-2.713, 1.804, 0.0), (-2.713, 1.804, 2.4), (-4.745, -0.9876, 2.582), (-4.745, 1.012, 2.582), (4.956, 1.012, 2.582), (4.956, -0.9876, 2.582), (-2.713, -0.9876, 2.582), (-4.745, 2.004, 2.582), (-2.713, 2.004, 2.582), (-4.545, -0.8169, 2.384), (-4.545, 1.012, 2.384), (4.756, 1.012, 2.384), (4.756, -0.8169, 2.384), (-2.713, -0.8169, 2.384), (-4.545, 1.804, 2.384), (-2.713, 1.804, 2.384), (-4.745, -0.9687, 2.6), (4.956, -0.9687, 0.0), (-4.545, -0.7996, 2.4), (4.756, -0.7996, 0.0), (-4.745, -0.9687, 0.0), (4.956, -0.9687, 2.6), (-2.713, -0.9687, 2.6), (-4.545, -0.7996, 0.0), (4.756, -0.7996, 2.4), (-2.713, -0.7996, 2.4), (4.756, -0.7996, 2.384), (-4.545, -0.7996, 2.384), (4.956, -0.9687, 2.582), (-4.745, -0.9687, 2.582), (-4.726, -0.9876, 2.6), (-4.726, 2.004, 0.0), (-4.527, -0.8169, 2.4), (-4.527, 1.804, 0.0), (-4.726, 1.012, 2.6), (-4.726, -0.9876, 0.0), (-4.726, 2.004, 2.6), (-4.527, 1.012, 2.4), (-4.527, -0.8169, 0.0), (-4.527, 1.804, 2.4), (-4.527, 1.804, 2.384), (-4.527, -0.8169, 2.384), (-4.726, -0.9876, 2.582), (-4.726, 2.004, 2.582), (-4.726, -0.9687, 2.6), (-4.527, -0.7996, 2.4)], [], [(71, 59, 12, 35), (57, 31, 2, 48), (73, 60, 16, 46), (56, 49, 5, 33), (33, 5, 10, 34), (31, 3, 11, 35), (55, 38, 18, 46), (70, 30, 0, 63), (54, 40, 20, 52), (72, 44, 1, 58), (40, 41, 25, 20), (38, 42, 26, 18), (12, 27, 17, 2), (8, 23, 29, 14), (36, 43, 28, 13), (66, 63, 0, 15), (48, 51, 15, 0), (7, 22, 23, 8), (52, 20, 25, 53), (9, 24, 19, 4), (69, 37, 16, 60), (47, 21, 6, 45), (62, 64, 11, 3), (68, 43, 29, 67), (67, 65, 18, 26), (61, 27, 12, 59), (49, 50, 10, 5), (32, 39, 22, 7), (6, 21, 39, 32), (61, 28, 43, 68), (66, 15, 37, 69), (14, 29, 43, 36), (17, 27, 42, 38), (19, 24, 41, 40), (47, 19, 40, 54), (58, 1, 30, 70), (51, 17, 38, 55), (2, 31, 35, 12), (4, 33, 34, 9), (45, 56, 33, 4), (44, 3, 31, 57), (64, 71, 35, 11), (1, 44, 57, 30), (6, 32, 56, 45), (15, 51, 55, 37), (21, 47, 54, 39), (7, 8, 50, 49), (19, 47, 45, 4), (22, 52, 53, 23), (2, 17, 51, 48), (62, 3, 44, 72), (39, 54, 52, 22), (37, 55, 46, 16), (32, 7, 49, 56), (65, 73, 46, 18), (30, 57, 48, 0), (23, 53, 73, 65), (8, 62, 72, 50), (14, 36, 71, 64), (10, 58, 70, 34), (24, 66, 69, 41), (27, 61, 68, 42), (28, 61, 59, 13), (29, 23, 65, 67), (42, 68, 67, 26), (8, 14, 64, 62), (41, 69, 60, 25), (24, 9, 63, 66), (50, 72, 58, 10), (34, 70, 63, 9), (53, 25, 60, 73), (36, 13, 59, 71)])
me_cube_009.polygons.foreach_set('use_smooth', [0, 0, 0, 1, 1, 1, 0, 1, 0, 1, 0, 0, 0, 0, 0, 0, 0, 0, 0, 0, 0, 0, 1, 0, 0, 0, 1, 0, 0, 0, 0, 0, 0, 0, 0, 1, 0, 0, 0, 0, 1, 1, 1, 0, 0, 0, 0, 0, 0, 0, 1, 0, 0, 0, 0, 1, 0, 0, 0, 1, 0, 0, 0, 0, 0, 0, 0, 0, 1, 0, 0, 0])
me_cube_009.use_remesh_preserve_volume = False
me_cube_009.use_remesh_preserve_attributes = False
me_cube_009.use_mirror_vertex_groups = False
me_cube_009.update()
me_cube_010 = bpy.data.meshes.new('Cube.010')
me_cube_010.from_pydata([(-0.549, -0.4427, 1.623), (-0.527, -0.7831, 1.651), (-0.549, 0.443, 1.623), (-0.5268, 0.7867, 1.651), (-0.7356, 0.7867, 1.88), (-0.7599, 0.443, 1.854), (-0.7599, -0.4427, 1.854), (-0.7359, -0.7831, 1.88), (0.9224, 0.443, 1.62), (0.9224, -0.4427, 1.62), (0.819, -0.7831, 1.648), (0.8181, 0.7867, 1.648), (-0.8921, -0.4427, 3.392), (-0.8921, 0.443, 3.392), (-0.8568, -0.7831, 3.286), (-0.8564, 0.7867, 3.285), (-0.513, -0.4205, 1.774), (-0.4921, -0.7439, 1.75), (-0.513, 0.4209, 1.774), (-0.4919, 0.7474, 1.75), (0.8848, 0.4209, 1.771), (0.8848, -0.4205, 1.771), (0.7866, -0.7439, 1.747), (0.7857, 0.7474, 1.748), (-0.6398, 0.7474, 1.925), (-0.6129, 0.4209, 1.9), (-0.6129, -0.4205, 1.9), (-0.64, -0.7439, 1.924), (-0.7384, -0.4205, 3.361), (-0.7384, 0.4209, 3.361), (-0.7548, -0.7439, 3.26), (-0.7545, 0.7474, 3.26), (0.8191, -0.7831, 1.698), (0.9225, -0.4427, 1.72), (-0.5489, -0.4427, 1.723), (-0.5489, 0.443, 1.723), (0.8182, 0.7867, 1.698), (0.9225, 0.443, 1.72), (-0.5269, -0.7831, 1.701), (-0.5267, 0.7867, 1.701), (-0.6858, 0.7867, 1.884), (-0.8066, 0.7867, 3.289), (-0.6601, -0.4427, 1.859), (-0.686, -0.7831, 1.884), (-0.6601, 0.443, 1.859), (-0.8069, -0.7831, 3.29), (-0.7923, -0.4427, 3.396), (-0.7923, 0.443, 3.396), (0.819, -0.7831, 1.652), (-0.5489, 0.443, 1.632), (0.9224, 0.443, 1.629), (-0.527, -0.7831, 1.655), (-0.5268, 0.7867, 1.656), (0.9224, -0.4427, 1.629), (-0.5489, -0.4427, 1.632), (0.8181, 0.7867, 1.653), (-0.7334, 0.7867, 1.88), (-0.7336, -0.7831, 1.88), (-0.7554, 0.443, 1.855), (-0.8876, -0.4427, 3.392), (-0.8542, 0.7867, 3.285), (-0.7554, -0.4427, 1.855), (-0.8545, -0.7831, 3.286), (-0.8876, 0.443, 3.392)], [], [(37, 36, 23, 20), (35, 34, 16, 18), (32, 33, 21, 22), (44, 40, 24, 25), (43, 42, 26, 27), (40, 41, 31, 24), (21, 16, 17, 22), (20, 18, 16, 21), (23, 19, 18, 20), (38, 32, 22, 17), (39, 35, 18, 19), (33, 37, 20, 21), (34, 38, 17, 16), (36, 39, 19, 23), (25, 24, 31, 29), (26, 25, 29, 28), (27, 26, 28, 30), (46, 45, 30, 28), (41, 47, 29, 31), (42, 44, 25, 26), (45, 43, 27, 30), (47, 46, 28, 29), (55, 52, 39, 36), (54, 51, 38, 34), (53, 50, 37, 33), (52, 49, 35, 39), (51, 48, 32, 38), (48, 53, 33, 32), (49, 54, 34, 35), (50, 55, 36, 37), (63, 59, 46, 47), (62, 57, 43, 45), (61, 58, 44, 42), (60, 63, 47, 41), (59, 62, 45, 46), (56, 60, 41, 40), (57, 61, 42, 43), (58, 56, 40, 44), (8, 11, 55, 50), (2, 0, 54, 49), (10, 9, 53, 48), (1, 10, 48, 51), (3, 2, 49, 52), (9, 8, 50, 53), (0, 1, 51, 54), (11, 3, 52, 55), (5, 4, 56, 58), (7, 6, 61, 57), (4, 15, 60, 56), (12, 14, 62, 59), (15, 13, 63, 60), (6, 5, 58, 61), (14, 7, 57, 62), (13, 12, 59, 63)])
me_cube_010.polygons.foreach_set('use_smooth', [True] * 54)
me_cube_010.use_remesh_preserve_volume = False
me_cube_010.use_remesh_preserve_attributes = False
me_cube_010.use_mirror_vertex_groups = False
me_cube_010.update()
me_cube_008 = bpy.data.meshes.new('Cube.008')
me_cube_008.from_pydata([(-0.8976, -0.8999, 1.45), (-0.9136, -0.8999, 1.637), (-0.8976, 0.9001, 1.45), (-0.9136, 0.9001, 1.637), (0.9, -0.8999, 1.45), (0.9, -0.8999, 1.65), (0.9, 0.9001, 1.45), (0.9, 0.9001, 1.65), (-0.7143, 0.9001, 1.45), (-0.7143, 0.9001, 1.654), (-0.7143, -0.8999, 1.45), (-0.7143, -0.8999, 1.654), (-1.06, -0.8999, 3.33), (-1.06, 0.9001, 3.33), (-0.8605, -0.8999, 3.347), (-0.8605, 0.9001, 3.347), (-0.9472, 0.5509, 1.393), (-0.9472, -0.5509, 1.393), (-0.9649, -0.5509, 1.598), (-0.9649, 0.5509, 1.598), (1.039, -0.5509, 1.393), (1.039, 0.5509, 1.393), (1.039, 0.5509, 1.613), (1.039, -0.5509, 1.613), (-0.7458, 0.5509, 1.617), (-0.7458, -0.5509, 1.617), (-0.7458, 0.5509, 1.393), (-0.7458, -0.5509, 1.393), (-1.126, -0.5509, 3.47), (-1.126, 0.5509, 3.47), (-0.9073, 0.5509, 3.489), (-0.9073, -0.5509, 3.489), (-0.9004, -0.877, 1.447), (0.9079, -0.877, 1.648), (-0.7161, -0.877, 1.652), (-0.7161, -0.877, 1.447), (-0.8632, -0.877, 3.355), (-0.9165, -0.877, 1.634), (0.9079, -0.877, 1.447), (-1.064, -0.877, 3.338), (-0.7376, 0.9001, 1.45), (-0.7397, -0.8999, 1.651), (-0.7397, 0.9001, 1.651), (-0.7376, -0.8999, 1.45), (-0.8859, -0.8999, 3.345), (-0.8859, 0.9001, 3.345), (-0.9352, 0.5509, 3.486), (-0.9352, -0.5509, 3.486), (-0.7714, 0.5509, 1.393), (-0.7714, -0.5509, 1.393), (-0.8887, -0.877, 3.353), (-0.7396, -0.877, 1.447), (-0.8756, 0.9001, 1.45), (-0.8897, -0.8999, 1.639), (-1.036, -0.8999, 3.332), (-0.9231, 0.5509, 1.393), (-0.9231, -0.5509, 1.393), (-0.8783, -0.877, 1.447), (-0.8897, 0.9001, 1.639), (-0.8756, -0.8999, 1.45), (-1.036, 0.9001, 3.332), (-1.1, 0.5509, 3.472), (-1.1, -0.5509, 3.472), (-1.04, -0.877, 3.34), (-0.9161, 0.8807, 1.635), (0.9067, 0.8807, 1.447), (-1.063, 0.8807, 3.337), (-0.8999, 0.8807, 1.447), (0.9067, 0.8807, 1.648), (-0.7159, 0.8807, 1.652), (-0.7158, 0.8807, 1.447), (-0.8628, 0.8807, 3.354), (-0.7393, 0.8807, 1.447), (-0.8883, 0.8807, 3.352), (-0.8778, 0.8807, 1.447), (-1.039, 0.8807, 3.339), (-0.6888, 0.9001, 1.654), (-0.6887, -0.8999, 1.45), (-0.6887, 0.9001, 1.45), (-0.6888, -0.8999, 1.654), (-0.7178, 0.5509, 1.617), (-0.7178, -0.5509, 1.617), (-0.7177, 0.5509, 1.393), (-0.7177, -0.5509, 1.393), (-0.6904, -0.877, 1.652), (-0.6904, -0.877, 1.447), (-0.6901, 0.8807, 1.447), (-0.6902, 0.8807, 1.652), (-0.9164, -0.8999, 1.669), (-0.9164, 0.9001, 1.669), (-0.7171, 0.9001, 1.686), (-0.7171, -0.8999, 1.686), (-0.7489, -0.5509, 1.653), (-0.7489, 0.5509, 1.653), (-0.9679, 0.5509, 1.634), (-0.9679, -0.5509, 1.634), (-0.7189, -0.877, 1.684), (-0.9193, -0.877, 1.667), (-0.7425, -0.8999, 1.684), (-0.7425, 0.9001, 1.684), (-0.8925, -0.8999, 1.671), (-0.8925, 0.9001, 1.671), (-0.9189, 0.8807, 1.667), (-0.7186, 0.8807, 1.684), (0.8763, 0.9001, 1.65), (0.8763, -0.8999, 1.45), (1.013, 0.5509, 1.613), (1.013, -0.5509, 1.613), (0.8841, -0.877, 1.648), (0.8829, 0.8807, 1.648), (0.8763, 0.9001, 1.45), (0.8763, -0.8999, 1.65), (1.013, 0.5509, 1.393), (1.013, -0.5509, 1.393), (0.8841, -0.877, 1.447), (0.8829, 0.8807, 1.447), (-1.058, -0.8999, 3.309), (-0.8587, -0.8999, 3.326), (-0.9053, -0.5509, 3.465), (-0.9053, 0.5509, 3.465), (-1.124, 0.5509, 3.446), (-1.124, -0.5509, 3.446), (-0.8613, -0.877, 3.334), (-1.062, -0.877, 3.316), (-0.8841, -0.8999, 3.324), (-0.8841, 0.9001, 3.324), (-1.034, -0.8999, 3.311), (-1.034, 0.9001, 3.311), (-1.061, 0.8807, 3.315), (-0.8609, 0.8807, 3.332), (-1.058, 0.9001, 3.309), (-0.8587, 0.9001, 3.326), (-0.549, -0.4427, 1.623), (-0.527, -0.7831, 1.651), (-0.549, 0.443, 1.623), (-0.5268, 0.7867, 1.651), (-0.7356, 0.7867, 1.88), (-0.7599, 0.443, 1.854), (-0.7599, -0.4427, 1.854), (-0.7359, -0.7831, 1.88), (0.9224, 0.443, 1.62), (0.9224, -0.4427, 1.62), (0.819, -0.7831, 1.648), (0.8181, 0.7867, 1.648), (-0.8921, -0.4427, 3.392), (-0.8921, 0.443, 3.392), (-0.8568, -0.7831, 3.286), (-0.8564, 0.7867, 3.285), (1.064, -0.9013, 0.001456), (0.8146, -0.6129, 1.277), (1.037, -0.8742, 0.001478), (0.7881, -0.5876, 1.266), (1.037, -0.836, 0.001507), (0.7881, -0.5502, 1.258), (1.064, -0.8089, 0.001527), (0.8146, -0.5226, 1.257), (1.102, -0.8089, 0.001525), (0.8522, -0.521, 1.264), (1.13, -0.836, 0.001503), (0.8787, -0.5463, 1.275), (1.13, -0.8742, 0.001474), (0.8787, -0.5837, 1.284), (1.102, -0.9013, 0.001454), (0.8522, -0.6113, 1.284), (0.7504, -0.6003, 1.334), (0.7504, -0.5797, 1.302), (0.7504, -0.5423, 1.294), (0.7504, -0.5101, 1.314), (0.7505, -0.5018, 1.352), (0.7505, -0.5225, 1.384), (0.7505, -0.5598, 1.392), (0.7505, -0.5921, 1.372), (0.7741, -0.5859, 1.288), (0.7895, -0.5079, 1.29), (0.7895, -0.6125, 1.313), (0.8267, -0.5721, 1.351), (0.7741, -0.5425, 1.279), (0.8267, -0.5288, 1.341), (0.8113, -0.6068, 1.339), (0.8113, -0.5022, 1.316), (-0.943, -0.8089, 0.001527), (-0.6934, -0.5226, 1.257), (-0.9159, -0.836, 0.001507), (-0.6669, -0.5502, 1.258), (-0.9159, -0.8742, 0.001478), (-0.6669, -0.5876, 1.266), (-0.943, -0.9013, 0.001456), (-0.6934, -0.6129, 1.277), (-0.9812, -0.9013, 0.001454), (-0.7309, -0.6113, 1.284), (-1.008, -0.8742, 0.001474), (-0.7575, -0.5837, 1.284), (-1.008, -0.836, 0.001503), (-0.7575, -0.5463, 1.275), (-0.9812, -0.8089, 0.001525), (-0.7309, -0.521, 1.264), (-0.6292, -0.5101, 1.314), (-0.6291, -0.5423, 1.294), (-0.6291, -0.5797, 1.302), (-0.6292, -0.6003, 1.334), (-0.6292, -0.5921, 1.372), (-0.6292, -0.5598, 1.392), (-0.6292, -0.5225, 1.384), (-0.6292, -0.5018, 1.352), (-0.6528, -0.5425, 1.279), (-0.6682, -0.6125, 1.313), (-0.6682, -0.5079, 1.29), (-0.7054, -0.5288, 1.341), (-0.6528, -0.5859, 1.288), (-0.7054, -0.5721, 1.351), (-0.69, -0.5022, 1.316), (-0.69, -0.6068, 1.339), (1.064, 0.9013, 0.001456), (0.8146, 0.6129, 1.277), (1.037, 0.8742, 0.001478), (0.7881, 0.5876, 1.266), (1.037, 0.836, 0.001507), (0.7881, 0.5502, 1.258), (1.064, 0.8089, 0.001527), (0.8146, 0.5226, 1.257), (1.102, 0.8089, 0.001525), (0.8522, 0.521, 1.264), (1.13, 0.836, 0.001503), (0.8787, 0.5463, 1.275), (1.13, 0.8742, 0.001474), (0.8787, 0.5837, 1.284), (1.102, 0.9013, 0.001454), (0.8522, 0.6113, 1.284), (0.7504, 0.6003, 1.334), (0.7504, 0.5797, 1.302), (0.7504, 0.5423, 1.294), (0.7504, 0.5101, 1.314), (0.7505, 0.5018, 1.352), (0.7505, 0.5225, 1.384), (0.7505, 0.5598, 1.392), (0.7505, 0.5921, 1.372), (0.7741, 0.5859, 1.288), (0.7895, 0.5079, 1.29), (0.7895, 0.6125, 1.313), (0.8267, 0.5721, 1.351), (0.7741, 0.5425, 1.279), (0.8267, 0.5288, 1.341), (0.8113, 0.6068, 1.339), (0.8113, 0.5022, 1.316), (-0.943, 0.8089, 0.001527), (-0.6934, 0.5226, 1.257), (-0.9159, 0.836, 0.001507), (-0.6669, 0.5502, 1.258), (-0.9159, 0.8742, 0.001478), (-0.6669, 0.5876, 1.266), (-0.943, 0.9013, 0.001456), (-0.6934, 0.6129, 1.277), (-0.9812, 0.9013, 0.001454), (-0.7309, 0.6113, 1.284), (-1.008, 0.8742, 0.001474), (-0.7575, 0.5837, 1.284), (-1.008, 0.836, 0.001503), (-0.7575, 0.5463, 1.275), (-0.9812, 0.8089, 0.001525), (-0.7309, 0.521, 1.264), (-0.6292, 0.5101, 1.314), (-0.6291, 0.5423, 1.294), (-0.6291, 0.5797, 1.302), (-0.6292, 0.6003, 1.334), (-0.6292, 0.5921, 1.372), (-0.6292, 0.5598, 1.392), (-0.6292, 0.5225, 1.384), (-0.6292, 0.5018, 1.352), (-0.6528, 0.5425, 1.279), (-0.6682, 0.6125, 1.313), (-0.6682, 0.5079, 1.29), (-0.7054, 0.5288, 1.341), (-0.6528, 0.5859, 1.288), (-0.7054, 0.5721, 1.351), (-0.69, 0.5022, 1.316), (-0.69, 0.6068, 1.339), (-0.9394, -0.8049, 0.01935), (-0.9124, -0.8319, 0.01934), (-0.9124, -0.8702, 0.01942), (-0.9394, -0.8972, 0.01956), (-0.9777, -0.8972, 0.01966), (-1.005, -0.8701, 0.01967), (-1.005, -0.8319, 0.01958), (-0.9777, -0.8048, 0.01945), (1.061, -0.8972, 0.01956), (1.034, -0.8702, 0.01943), (1.034, -0.8319, 0.01934), (1.061, -0.8049, 0.01935), (1.099, -0.8048, 0.01945), (1.126, -0.8319, 0.01958), (1.126, -0.8701, 0.01967), (1.099, -0.8972, 0.01966), (1.061, 0.8972, 0.01956), (1.034, 0.8702, 0.01943), (1.034, 0.8319, 0.01934), (1.061, 0.8049, 0.01935), (1.099, 0.8048, 0.01945), (1.126, 0.8319, 0.01958), (1.126, 0.8701, 0.01967), (1.099, 0.8972, 0.01966), (-0.9394, 0.8049, 0.01935), (-0.9124, 0.8319, 0.01934), (-0.9124, 0.8702, 0.01943), (-0.9394, 0.8972, 0.01956), (-0.9777, 0.8972, 0.01966), (-1.005, 0.8701, 0.01967), (-1.005, 0.8319, 0.01958), (-0.9777, 0.8048, 0.01945)], [], [(67, 64, 3, 2), (110, 104, 7, 6), (38, 33, 5, 4), (59, 53, 1, 0), (114, 38, 4, 105), (123, 116, 12, 39), (84, 34, 11, 79), (51, 35, 10, 43), (77, 79, 11, 10), (40, 42, 9, 8), (63, 39, 12, 54), (127, 130, 13, 60), (124, 117, 14, 44), (129, 131, 15, 71), (122, 118, 31, 36), (118, 119, 30, 31), (75, 66, 29, 61), (61, 29, 28, 62), (72, 70, 26, 48), (48, 26, 27, 49), (87, 69, 24, 80), (80, 24, 25, 81), (128, 120, 29, 66), (120, 121, 28, 29), (115, 65, 21, 112), (112, 21, 20, 113), (65, 68, 22, 21), (21, 22, 23, 20), (32, 37, 18, 17), (17, 18, 19, 16), (0, 1, 37, 32), (117, 122, 36, 14), (62, 28, 39, 63), (49, 27, 35, 51), (81, 25, 34, 84), (121, 123, 39, 28), (113, 20, 38, 114), (20, 23, 33, 38), (56, 49, 51, 57), (31, 47, 50, 36), (55, 48, 49, 56), (74, 72, 48, 55), (30, 46, 47, 31), (71, 73, 46, 30), (126, 124, 44, 54), (131, 125, 45, 15), (36, 50, 44, 14), (52, 58, 42, 40), (57, 51, 43, 59), (10, 11, 41, 43), (32, 57, 59, 0), (2, 3, 58, 52), (116, 126, 54, 12), (67, 74, 55, 16), (16, 55, 56, 17), (17, 56, 57, 32), (47, 62, 63, 50), (46, 61, 62, 47), (73, 75, 61, 46), (125, 127, 60, 45), (50, 63, 54, 44), (43, 41, 53, 59), (45, 60, 75, 73), (2, 52, 74, 67), (15, 45, 73, 71), (52, 40, 72, 74), (6, 7, 68, 65), (110, 6, 65, 115), (130, 128, 66, 13), (76, 9, 69, 87), (40, 8, 70, 72), (60, 13, 66, 75), (119, 129, 71, 30), (16, 19, 64, 67), (104, 76, 87, 109), (8, 78, 86, 70), (27, 83, 85, 35), (80, 81, 132, 134), (26, 82, 83, 27), (70, 86, 82, 26), (93, 103, 136, 137), (119, 118, 144, 145), (105, 111, 79, 77), (108, 84, 79, 111), (35, 85, 77, 10), (8, 9, 76, 78), (24, 69, 103, 93), (3, 64, 102, 89), (42, 58, 101, 99), (1, 53, 100, 88), (9, 42, 99, 90), (53, 41, 98, 100), (18, 37, 97, 95), (11, 34, 96, 91), (19, 18, 95, 94), (64, 19, 94, 102), (25, 24, 93, 92), (34, 25, 92, 96), (69, 9, 90, 103), (41, 11, 91, 98), (58, 3, 89, 101), (37, 1, 88, 97), (33, 108, 111, 5), (4, 5, 111, 105), (68, 109, 106, 22), (22, 106, 107, 23), (23, 107, 108, 33), (7, 104, 109, 68), (78, 110, 115, 86), (83, 113, 114, 85), (82, 112, 113, 83), (86, 115, 112, 82), (85, 114, 105, 77), (78, 76, 104, 110), (109, 87, 135, 143), (89, 102, 128, 130), (99, 101, 127, 125), (88, 100, 126, 116), (90, 99, 125, 131), (100, 98, 124, 126), (95, 97, 123, 121), (91, 96, 122, 117), (94, 95, 121, 120), (102, 94, 120, 128), (84, 108, 142, 133), (81, 84, 133, 132), (103, 90, 131, 129), (98, 91, 117, 124), (101, 89, 130, 127), (97, 88, 116, 123), (118, 122, 146, 144), (106, 109, 143, 140), (87, 80, 134, 135), (103, 129, 147, 136), (107, 106, 140, 141), (122, 96, 139, 146), (108, 107, 141, 142), (92, 93, 137, 138), (96, 92, 138, 139), (129, 119, 145, 147), (148, 284, 285, 150), (151, 153, 286, 285), (153, 155, 287, 286), (155, 157, 288, 287), (157, 159, 289, 288), (159, 161, 290, 289), (161, 163, 291, 290), (212, 292, 299, 226), (155, 173, 179, 157), (201, 170, 169, 202), (149, 163, 178, 174), (177, 169, 170, 175), (153, 176, 173, 155), (159, 157, 179, 177), (151, 172, 176, 153), (178, 175, 170, 171), (283, 195, 181, 276), (151, 149, 174, 172), (176, 172, 165, 166), (161, 175, 178, 163), (173, 176, 166, 167), (179, 168, 169, 177), (179, 173, 167, 168), (178, 171, 164, 174), (161, 159, 177, 175), (198, 165, 164, 199), (200, 171, 170, 201), (196, 203, 168, 167), (196, 167, 166, 197), (199, 164, 171, 200), (299, 292, 213, 227), (197, 166, 165, 198), (180, 276, 277, 182), (183, 185, 278, 277), (185, 187, 279, 278), (187, 189, 280, 279), (189, 191, 281, 280), (191, 193, 282, 281), (193, 195, 283, 282), (291, 284, 148, 162), (187, 205, 211, 189), (181, 195, 210, 206), (209, 201, 202, 207), (185, 208, 205, 187), (191, 189, 211, 209), (183, 204, 208, 185), (210, 207, 202, 203), (202, 169, 168, 203), (183, 181, 206, 204), (208, 204, 197, 198), (193, 207, 210, 195), (205, 208, 198, 199), (211, 200, 201, 209), (211, 205, 199, 200), (210, 203, 196, 206), (193, 191, 209, 207), (212, 214, 293, 292), (294, 217, 215, 293), (295, 219, 217, 294), (296, 221, 219, 295), (297, 223, 221, 296), (298, 225, 223, 297), (299, 227, 225, 298), (244, 300, 307, 258), (243, 237, 219, 221), (233, 234, 265, 266), (213, 238, 242, 227), (233, 241, 239, 234), (237, 240, 217, 219), (223, 241, 243, 221), (240, 236, 215, 217), (242, 235, 234, 239), (307, 300, 245, 259), (215, 236, 238, 213), (240, 230, 229, 236), (242, 239, 225, 227), (237, 231, 230, 240), (232, 243, 241, 233), (243, 232, 231, 237), (228, 235, 242, 238), (225, 239, 241, 223), (228, 229, 262, 263), (234, 235, 264, 265), (231, 232, 267, 260), (230, 231, 260, 261), (228, 263, 264, 235), (283, 276, 180, 194), (229, 230, 261, 262), (244, 246, 301, 300), (302, 249, 247, 301), (303, 251, 249, 302), (304, 253, 251, 303), (305, 255, 253, 304), (306, 257, 255, 305), (307, 259, 257, 306), (275, 269, 251, 253), (245, 270, 274, 259), (265, 273, 271, 266), (269, 272, 249, 251), (255, 273, 275, 253), (272, 268, 247, 249), (274, 267, 266, 271), (232, 233, 266, 267), (247, 268, 270, 245), (272, 262, 261, 268), (274, 271, 257, 259), (269, 263, 262, 272), (264, 275, 273, 265), (275, 264, 263, 269), (260, 267, 274, 270), (257, 271, 273, 255), (181, 183, 277, 276), (206, 196, 197, 204), (192, 282, 283, 194), (190, 281, 282, 192), (188, 280, 281, 190), (186, 279, 280, 188), (184, 278, 279, 186), (182, 277, 278, 184), (149, 151, 285, 284), (174, 164, 165, 172), (160, 290, 291, 162), (158, 289, 290, 160), (156, 288, 289, 158), (154, 287, 288, 156), (152, 286, 287, 154), (150, 285, 286, 152), (293, 215, 213, 292), (228, 238, 236, 229), (224, 226, 299, 298), (222, 224, 298, 297), (220, 222, 297, 296), (218, 220, 296, 295), (216, 218, 295, 294), (214, 216, 294, 293), (301, 247, 245, 300), (260, 270, 268, 261), (256, 258, 307, 306), (254, 256, 306, 305), (252, 254, 305, 304), (250, 252, 304, 303), (248, 250, 303, 302), (246, 248, 302, 301), (291, 163, 149, 284)])
me_cube_008.polygons.foreach_set('use_smooth', [True] * 284)
me_cube_008.use_remesh_preserve_volume = False
me_cube_008.use_remesh_preserve_attributes = False
me_cube_008.use_mirror_vertex_groups = False
me_cube_008.update()
me_cylinder = bpy.data.meshes.new('Cylinder')
me_cylinder.from_pydata([(8.424e-08, 0.1178, 0.0), (8.317e-08, 0.1163, 1.876), (0.04508, 0.1088, 0.0), (0.04451, 0.1074, 1.876), (0.0833, 0.0833, 0.0), (0.08224, 0.08224, 1.876), (0.1088, 0.04508, 0.0), (0.1074, 0.04451, 1.876), (0.1178, -2.024e-08, 0.0), (0.1163, -1.998e-08, 1.876), (0.1088, -0.04508, 0.0), (0.1074, -0.04451, 1.876), (0.0833, -0.0833, 0.0), (0.08224, -0.08224, 1.876), (0.04508, -0.1088, 0.0), (0.04451, -0.1074, 1.876), (1.02e-07, -0.1178, 0.0), (1.007e-07, -0.1163, 1.876), (-0.04508, -0.1088, 0.0), (-0.04451, -0.1074, 1.876), (-0.0833, -0.0833, 0.0), (-0.08224, -0.08224, 1.876), (-0.1088, -0.04508, 0.0), (-0.1074, -0.04451, 1.876), (-0.1178, -1.368e-08, 0.0), (-0.1163, -1.351e-08, 1.876), (-0.1088, 0.04508, 0.0), (-0.1074, 0.04451, 1.876), (-0.0833, 0.0833, 0.0), (-0.08224, 0.08224, 1.876), (-0.04508, 0.1088, 0.0), (-0.04451, 0.1074, 1.876), (0.7408, 1.788, 1.876), (-5.354e-08, 1.936, 1.876), (1.369, 1.369, 1.876), (1.788, 0.7408, 1.876), (1.936, -9.414e-08, 1.876), (1.788, -0.7408, 1.876), (1.369, -1.369, 1.876), (0.7408, -1.788, 1.876), (2.388e-07, -1.936, 1.876), (-0.7408, -1.788, 1.876), (-1.369, -1.369, 1.876), (-1.788, -0.7408, 1.876), (-1.936, 1.356e-08, 1.876), (-1.788, 0.7408, 1.876), (-1.369, 1.369, 1.876), (-0.7408, 1.788, 1.876), (0.7408, 1.788, 2.076), (-5.354e-08, 1.936, 2.076), (1.369, 1.369, 2.076), (1.788, 0.7408, 2.076), (1.936, -9.414e-08, 2.076), (1.788, -0.7408, 2.076), (1.369, -1.369, 2.076), (0.7408, -1.788, 2.076), (2.388e-07, -1.936, 2.076), (-0.7408, -1.788, 2.076), (-1.369, -1.369, 2.076), (-1.788, -0.7408, 2.076), (-1.936, 1.356e-08, 2.076), (-1.788, 0.7408, 2.076), (-1.369, 1.369, 2.076), (-0.7408, 1.788, 2.076), (0.7408, -1.788, 2.069), (2.388e-07, -1.936, 2.069), (-5.354e-08, 1.936, 2.069), (0.7408, 1.788, 2.069), (-0.7408, 1.788, 2.069), (-0.7408, -1.788, 2.069), (1.369, 1.369, 2.069), (-1.369, -1.369, 2.069), (1.788, 0.7408, 2.069), (-1.788, -0.7408, 2.069), (1.936, -9.414e-08, 2.069), (-1.936, 1.356e-08, 2.069), (1.788, -0.7408, 2.069), (-1.788, 0.7408, 2.069), (1.369, -1.369, 2.069), (-1.369, 1.369, 2.069), (2.388e-07, -1.936, 1.882), (0.7408, 1.788, 1.882), (-0.7408, -1.788, 1.882), (1.369, 1.369, 1.882), (-1.369, -1.369, 1.882), (1.788, 0.7408, 1.882), (-1.788, -0.7408, 1.882), (1.936, -9.414e-08, 1.882), (-1.936, 1.356e-08, 1.882), (1.788, -0.7408, 1.882), (-1.788, 0.7408, 1.882), (1.369, -1.369, 1.882), (-1.369, 1.369, 1.882), (0.7408, -1.788, 1.882), (-5.354e-08, 1.936, 1.882), (-0.7408, 1.788, 1.882), (0.7386, 1.783, 2.076), (-5.338e-08, 1.93, 2.076), (1.365, 1.365, 2.076), (1.783, 0.7386, 2.076), (1.93, -9.386e-08, 2.076), (1.783, -0.7386, 2.076), (1.365, -1.365, 2.076), (0.7386, -1.783, 2.076), (2.38e-07, -1.93, 2.076), (-0.7386, -1.783, 2.076), (-1.365, -1.365, 2.076), (-1.783, -0.7386, 2.076), (-1.93, 1.352e-08, 2.076), (-1.783, 0.7386, 2.076), (-1.365, 1.365, 2.076), (-0.7386, 1.783, 2.076), (8.318e-08, 0.1163, 1.859), (0.04451, 0.1075, 1.859), (0.08225, 0.08225, 1.859), (0.1075, 0.04451, 1.859), (0.1163, -1.998e-08, 1.859), (0.1075, -0.04451, 1.859), (0.08225, -0.08225, 1.859), (0.04451, -0.1075, 1.859), (1.007e-07, -0.1163, 1.859), (-0.04451, -0.1075, 1.859), (-0.08225, -0.08225, 1.859), (-0.1075, -0.04451, 1.859), (-0.1163, -1.351e-08, 1.859), (-0.1075, 0.04451, 1.859), (-0.08225, 0.08225, 1.859), (-0.04451, 0.1075, 1.859), (0.1213, 0.05023, 1.876), (0.1312, -2.059e-08, 1.876), (1.019e-07, -0.1312, 1.876), (-0.05023, -0.1213, 1.876), (-0.1213, 0.05023, 1.876), (-0.09281, 0.09281, 1.876), (0.05023, 0.1213, 1.876), (0.09281, 0.09281, 1.876), (0.09281, -0.09281, 1.876), (0.05023, -0.1213, 1.876), (-0.1213, -0.05023, 1.876), (-0.1312, -1.329e-08, 1.876), (0.1213, -0.05023, 1.876), (-0.09281, -0.09281, 1.876), (-0.05023, 0.1213, 1.876), (8.205e-08, 0.1312, 1.876), (1.779, 0.737, 1.876), (2.38e-07, -1.926, 1.876), (-1.779, 0.737, 1.876), (0.737, 1.779, 1.876), (1.362, -1.362, 1.876), (-1.779, -0.737, 1.876), (-5.28e-08, 1.926, 1.876), (1.926, -9.374e-08, 1.876), (-0.737, -1.779, 1.876), (-1.362, 1.362, 1.876), (1.362, 1.362, 1.876), (0.737, -1.779, 1.876), (-1.926, 1.341e-08, 1.876), (1.779, -0.737, 1.876), (-1.362, -1.362, 1.876), (-0.737, 1.779, 1.876), (0.04508, 0.1088, 0.007775), (0.08329, 0.08329, 0.007775), (0.1088, 0.04508, 0.007775), (0.1178, -2.024e-08, 0.007775), (0.1088, -0.04508, 0.007775), (0.08329, -0.08329, 0.007775), (0.04508, -0.1088, 0.007775), (1.02e-07, -0.1178, 0.007775), (-0.04508, -0.1088, 0.007775), (-0.08329, -0.08329, 0.007775), (-0.1088, -0.04508, 0.007775), (-0.1178, -1.368e-08, 0.007775), (-0.1088, 0.04508, 0.007775), (-0.08329, 0.08329, 0.007775), (-0.04508, 0.1088, 0.007775), (8.424e-08, 0.1178, 0.007775)], [], [(112, 1, 3, 113), (113, 3, 5, 114), (114, 5, 7, 115), (115, 7, 9, 116), (116, 9, 11, 117), (117, 11, 13, 118), (118, 13, 15, 119), (119, 15, 17, 120), (120, 17, 19, 121), (121, 19, 21, 122), (122, 21, 23, 123), (123, 23, 25, 124), (124, 25, 27, 125), (125, 27, 29, 126), (151, 144, 35, 36), (126, 29, 31, 127), (127, 31, 1, 112), (0, 2, 4, 6, 8, 10, 12, 14, 16, 18, 20, 22, 24, 26, 28, 30), (65, 64, 55, 56), (152, 145, 40, 41), (153, 146, 45, 46), (154, 147, 32, 34), (155, 148, 38, 39), (156, 149, 43, 44), (157, 151, 36, 37), (158, 152, 41, 42), (159, 153, 46, 47), (144, 154, 34, 35), (145, 155, 39, 40), (147, 150, 33, 32), (146, 156, 44, 45), (148, 157, 37, 38), (149, 158, 42, 43), (150, 159, 47, 33), (50, 48, 96, 98), (67, 66, 49, 48), (66, 68, 63, 49), (69, 65, 56, 57), (70, 67, 48, 50), (71, 69, 57, 58), (72, 70, 50, 51), (73, 71, 58, 59), (74, 72, 51, 52), (75, 73, 59, 60), (76, 74, 52, 53), (77, 75, 60, 61), (78, 76, 53, 54), (79, 77, 61, 62), (64, 78, 54, 55), (68, 79, 62, 63), (95, 92, 79, 68), (93, 91, 78, 64), (92, 90, 77, 79), (91, 89, 76, 78), (90, 88, 75, 77), (89, 87, 74, 76), (88, 86, 73, 75), (87, 85, 72, 74), (86, 84, 71, 73), (85, 83, 70, 72), (84, 82, 69, 71), (83, 81, 67, 70), (82, 80, 65, 69), (94, 95, 68, 66), (81, 94, 66, 67), (80, 93, 64, 65), (40, 39, 93, 80), (32, 33, 94, 81), (33, 47, 95, 94), (41, 40, 80, 82), (34, 32, 81, 83), (42, 41, 82, 84), (35, 34, 83, 85), (43, 42, 84, 86), (36, 35, 85, 87), (44, 43, 86, 88), (37, 36, 87, 89), (45, 44, 88, 90), (38, 37, 89, 91), (46, 45, 90, 92), (39, 38, 91, 93), (47, 46, 92, 95), (58, 57, 105, 106), (51, 50, 98, 99), (59, 58, 106, 107), (52, 51, 99, 100), (60, 59, 107, 108), (53, 52, 100, 101), (61, 60, 108, 109), (54, 53, 101, 102), (62, 61, 109, 110), (55, 54, 102, 103), (63, 62, 110, 111), (56, 55, 103, 104), (48, 49, 97, 96), (49, 63, 111, 97), (57, 56, 104, 105), (96, 97, 111, 110, 109, 108, 107, 106, 105, 104, 103, 102, 101, 100, 99, 98), (174, 127, 112, 175), (173, 126, 127, 174), (172, 125, 126, 173), (171, 124, 125, 172), (170, 123, 124, 171), (169, 122, 123, 170), (168, 121, 122, 169), (167, 120, 121, 168), (166, 119, 120, 167), (165, 118, 119, 166), (164, 117, 118, 165), (163, 116, 117, 164), (162, 115, 116, 163), (161, 114, 115, 162), (160, 113, 114, 161), (175, 112, 113, 160), (1, 31, 142, 143), (23, 21, 141, 138), (13, 11, 140, 136), (27, 25, 139, 132), (3, 1, 143, 134), (17, 15, 137, 130), (7, 5, 135, 128), (31, 29, 133, 142), (21, 19, 131, 141), (11, 9, 129, 140), (25, 23, 138, 139), (15, 13, 136, 137), (5, 3, 134, 135), (29, 27, 132, 133), (19, 17, 130, 131), (9, 7, 128, 129), (143, 142, 159, 150), (138, 141, 158, 149), (136, 140, 157, 148), (132, 139, 156, 146), (134, 143, 150, 147), (130, 137, 155, 145), (128, 135, 154, 144), (142, 133, 153, 159), (141, 131, 152, 158), (140, 129, 151, 157), (139, 138, 149, 156), (137, 136, 148, 155), (135, 134, 147, 154), (133, 132, 146, 153), (131, 130, 145, 152), (129, 128, 144, 151), (0, 175, 160, 2), (2, 160, 161, 4), (4, 161, 162, 6), (6, 162, 163, 8), (8, 163, 164, 10), (10, 164, 165, 12), (12, 165, 166, 14), (14, 166, 167, 16), (16, 167, 168, 18), (18, 168, 169, 20), (20, 169, 170, 22), (22, 170, 171, 24), (24, 171, 172, 26), (26, 172, 173, 28), (28, 173, 174, 30), (30, 174, 175, 0)])
me_cylinder.polygons.foreach_set('use_smooth', [1, 1, 1, 1, 1, 1, 1, 1, 1, 1, 1, 1, 1, 1, 0, 1, 1, 0, 1, 0, 0, 0, 0, 0, 0, 0, 0, 0, 0, 0, 0, 0, 0, 0, 0, 1, 1, 1, 1, 1, 1, 1, 1, 1, 1, 1, 1, 1, 1, 1, 1, 1, 1, 1, 1, 1, 1, 1, 1, 1, 1, 1, 1, 1, 1, 1, 1, 1, 1, 1, 1, 1, 1, 1, 1, 1, 1, 1, 1, 1, 1, 1, 0, 0, 0, 0, 0, 0, 0, 0, 0, 0, 0, 0, 0, 0, 0, 0, 1, 1, 1, 1, 1, 1, 1, 1, 1, 1, 1, 1, 1, 1, 1, 1, 1, 1, 1, 1, 1, 1, 1, 1, 1, 1, 1, 1, 1, 1, 1, 1, 0, 0, 0, 0, 0, 0, 0, 0, 0, 0, 0, 0, 0, 0, 0, 0, 1, 1, 1, 1, 1, 1, 1, 1, 1, 1, 1, 1, 1, 1, 1, 1])
me_cylinder.use_remesh_preserve_volume = False
me_cylinder.use_remesh_preserve_attributes = False
me_cylinder.use_mirror_vertex_groups = False
me_cylinder.update()
me_cube_007 = bpy.data.meshes.new('Cube.007')
me_cube_007.from_pydata([(4.272, -3.2, 7.155), (4.272, -3.2, 2.645), (-4.082, -3.2, 7.155), (-4.082, -3.2, 2.645), (4.278, -2.8, 2.645), (4.278, -2.8, 7.155), (-4.078, -2.8, 2.645), (-4.078, -2.8, 7.155), (4.146, -3.2, 7.02), (4.146, -3.2, 2.78), (-3.956, -3.2, 7.02), (-3.956, -3.2, 2.78), (4.153, -2.8, 2.78), (4.153, -2.8, 7.02), (-3.953, -2.8, 2.78), (-3.953, -2.8, 7.02)], [], [(1, 3, 6, 4), (0, 1, 4, 5), (0, 5, 7, 2), (2, 7, 6, 3), (9, 12, 14, 11), (8, 13, 12, 9), (8, 10, 15, 13), (10, 11, 14, 15), (5, 4, 12, 13), (3, 1, 9, 11), (1, 0, 8, 9), (7, 5, 13, 15), (6, 7, 15, 14), (0, 2, 10, 8), (2, 3, 11, 10), (4, 6, 14, 12)])
_uv = me_cube_007.uv_layers.new(name='UVMap')
_uv.uv.foreach_set('vector', [0.6703, 0.533, 0.3815, 0.5329, 0.3816, 0.5191, 0.6706, 0.5192, 0.6704, 0.6929, 0.6703, 0.533, 0.6845, 0.533, 0.6846, 0.6929, 0.6704, 0.6929, 0.6707, 0.7067, 0.3817, 0.7067, 0.3816, 0.6929, 0.3816, 0.6929, 0.3674, 0.6929, 0.3673, 0.5329, 0.3815, 0.5329, 0.6657, 0.5004, 0.666, 0.5142, 0.3862, 0.5141, 0.3861, 0.5003, 0.7032, 0.6881, 0.6891, 0.6881, 0.6889, 0.5378, 0.7031, 0.5378, 0.6658, 0.7255, 0.3862, 0.7255, 0.3863, 0.7117, 0.6661, 0.7117, 0.3488, 0.6881, 0.3486, 0.5377, 0.3628, 0.5377, 0.363, 0.6881, 0.6846, 0.6929, 0.6845, 0.533, 0.6889, 0.5378, 0.6891, 0.6881, 0.3815, 0.5329, 0.6703, 0.533, 0.6658, 0.5379, 0.3859, 0.5378, 0.6703, 0.533, 0.6704, 0.6929, 0.666, 0.688, 0.6658, 0.5379, 0.3817, 0.7067, 0.6707, 0.7067, 0.6661, 0.7117, 0.3863, 0.7117, 0.3673, 0.5329, 0.3674, 0.6929, 0.363, 0.6881, 0.3628, 0.5377, 0.6704, 0.6929, 0.3816, 0.6929, 0.3861, 0.688, 0.666, 0.688, 0.3816, 0.6929, 0.3815, 0.5329, 0.3859, 0.5378, 0.3861, 0.688, 0.6706, 0.5192, 0.3816, 0.5191, 0.3862, 0.5141, 0.666, 0.5142])
me_cube_007.materials.append(mat_material)
me_cube_007.use_remesh_preserve_volume = False
me_cube_007.use_remesh_preserve_attributes = False
me_cube_007.use_mirror_vertex_groups = False
me_cube_007.update()
me_cube_006 = bpy.data.meshes.new('Cube.006')
me_cube_006.from_pydata([(-8.459, -15.11, 2.734), (-8.459, -15.11, 7.266), (-8.459, -14.69, 7.266), (3.459, -14.69, 7.266), (3.459, -14.69, 2.734), (-8.459, -14.69, 2.734), (3.459, -15.11, 7.266), (3.459, -15.11, 2.734), (-8.34, -15.11, 7.13), (-8.34, -15.11, 2.87), (3.34, -15.11, 7.13), (3.34, -15.11, 2.87), (-8.34, -14.69, 2.87), (-8.34, -14.69, 7.13), (3.34, -14.69, 7.13), (3.34, -14.69, 2.87)], [], [(1, 2, 5, 0), (7, 4, 3, 6), (4, 7, 0, 5), (6, 3, 2, 1), (8, 9, 12, 13), (11, 10, 14, 15), (15, 12, 9, 11), (10, 8, 13, 14), (5, 2, 13, 12), (0, 7, 11, 9), (1, 0, 9, 8), (4, 5, 12, 15), (3, 4, 15, 14), (7, 6, 10, 11), (6, 1, 8, 10), (2, 3, 14, 13)])
_uv = me_cube_006.uv_layers.new(name='UVMap')
_uv.uv.foreach_set('vector', [0.4954, 0.446, 0.4954, 0.4305, 0.6649, 0.4305, 0.665, 0.446, 0.6651, 0.03386, 0.6651, 0.04942, 0.4956, 0.04943, 0.4955, 0.03387, 0.6651, 0.04942, 0.6784, 0.04959, 0.6782, 0.4306, 0.6649, 0.4305, 0.4823, 0.04927, 0.4956, 0.04943, 0.4954, 0.4305, 0.4821, 0.4303, 0.5005, 0.4505, 0.6599, 0.4505, 0.6599, 0.4661, 0.5006, 0.4661, 0.66, 0.02942, 0.5006, 0.0294, 0.5006, 0.01384, 0.6599, 0.01386, 0.698, 0.0555, 0.698, 0.4251, 0.6848, 0.425, 0.6849, 0.05534, 0.4757, 0.05494, 0.4756, 0.4246, 0.4625, 0.4244, 0.4625, 0.05477, 0.6649, 0.4305, 0.4954, 0.4305, 0.5014, 0.4257, 0.659, 0.4257, 0.6782, 0.4306, 0.6784, 0.04959, 0.6849, 0.05534, 0.6848, 0.425, 0.4954, 0.446, 0.665, 0.446, 0.6599, 0.4505, 0.5005, 0.4505, 0.6651, 0.04942, 0.6649, 0.4305, 0.659, 0.4257, 0.6591, 0.05422, 0.4956, 0.04943, 0.6651, 0.04942, 0.6591, 0.05422, 0.5015, 0.05419, 0.6651, 0.03386, 0.4955, 0.03387, 0.5006, 0.0294, 0.66, 0.02942, 0.4823, 0.04927, 0.4821, 0.4303, 0.4756, 0.4246, 0.4757, 0.05494, 0.4954, 0.4305, 0.4956, 0.04943, 0.5015, 0.05419, 0.5014, 0.4257])
me_cube_006.materials.append(mat_material)
me_cube_006.use_remesh_preserve_volume = False
me_cube_006.use_remesh_preserve_attributes = False
me_cube_006.use_mirror_vertex_groups = False
me_cube_006.update()
me_cube_005 = bpy.data.meshes.new('Cube.005')
me_cube_005.from_pydata([(-9.8, 14.8, 9.9), (9.8, 14.8, 9.9), (9.8, -14.8, 9.9), (-9.8, -14.8, 9.9), (4.9, -14.8, 9.9), (3.15, 14.8, 9.9), (6.65, 14.8, 9.9), (-8.4, 14.8, 9.9), (-8.4, -14.8, 9.9), (8.4, -14.8, 9.9), (3.4, -14.8, 9.9), (1.65, 14.8, 9.9)], [], [(1, 2, 9, 6), (7, 8, 3, 0), (6, 9, 4, 5), (5, 4, 10, 11), (10, 8, 7, 11)])
_uv = me_cube_005.uv_layers.new(name='UVMap')
_uv.uv.foreach_set('vector', [0.9902, 0.4459, 0.9902, 0.8621, 0.9705, 0.8621, 0.9459, 0.4459, 0.7343, 0.4459, 0.7343, 0.8621, 0.7146, 0.8621, 0.7146, 0.4459, 0.9459, 0.4459, 0.9705, 0.8621, 0.9213, 0.8621, 0.8967, 0.4459, 0.8967, 0.4459, 0.9213, 0.8621, 0.9002, 0.8621, 0.8756, 0.4459, 0.9002, 0.8621, 0.7343, 0.8621, 0.7343, 0.4459, 0.8756, 0.4459])
me_cube_005.materials.append(mat_material)
me_cube_005.use_remesh_preserve_volume = False
me_cube_005.use_remesh_preserve_attributes = False
me_cube_005.use_mirror_vertex_groups = False
me_cube_005.update()
me_cube_003 = bpy.data.meshes.new('Cube.003')
me_cube_003.from_pydata([(-9.8, 14.8, 0.1), (9.8, 14.8, 0.1), (-9.8, -14.8, 0.1), (9.8, -14.8, 0.1), (-8.4, 14.8, 0.1), (6.65, 14.8, 0.1), (-8.4, -14.8, 0.1), (8.4, -14.8, 0.1), (4.9, -14.8, 0.1), (3.15, 14.8, 0.1), (3.4, -14.8, 0.1), (1.65, 14.8, 0.1)], [], [(5, 7, 3, 1), (4, 0, 2, 6), (11, 10, 8, 9), (9, 8, 7, 5), (6, 10, 11, 4)])
_uv = me_cube_003.uv_layers.new(name='UVMap')
_uv.uv.foreach_set('vector', [0.7573, 0.01277, 0.7327, 0.429, 0.713, 0.429, 0.713, 0.01277, 0.9689, 0.01277, 0.9886, 0.01277, 0.9886, 0.429, 0.9689, 0.429, 0.8276, 0.01277, 0.803, 0.429, 0.7819, 0.429, 0.8065, 0.01277, 0.8065, 0.01277, 0.7819, 0.429, 0.7327, 0.429, 0.7573, 0.01277, 0.9689, 0.429, 0.803, 0.429, 0.8276, 0.01277, 0.9689, 0.01277])
me_cube_003.materials.append(mat_material)
me_cube_003.use_remesh_preserve_volume = False
me_cube_003.use_remesh_preserve_attributes = False
me_cube_003.use_mirror_vertex_groups = False
me_cube_003.update()
me_cube_004 = bpy.data.meshes.new('Cube.004')
me_cube_004.from_pydata([(1.838, 0.208, -0.1987), (-1.837, 0.208, -0.1987), (1.838, -0.208, 2.689), (1.837, -0.208, 7.199), (1.838, 0.208, 7.199), (-1.837, 0.208, 7.199), (-1.837, 0.208, 2.689), (1.838, 0.208, 2.689), (-1.838, -0.208, 7.199), (-1.837, -0.208, 2.689), (1.838, -0.208, -0.1987), (-1.837, -0.208, -0.1987), (-1.654, 0.208, 2.718), (-1.654, 0.208, -0.1987), (1.654, -0.208, 7.002), (1.654, -0.208, 2.718), (-1.654, -0.208, 7.002), (-1.654, -0.208, 2.718), (1.654, 0.208, 2.718), (1.654, 0.208, 7.002), (-1.654, 0.208, 7.002), (1.654, 0.208, -0.1987), (-1.654, -0.208, -0.1987), (1.654, -0.208, -0.1987)], [], [(3, 2, 7, 4), (9, 11, 22, 17), (9, 8, 5, 6), (4, 5, 8, 3), (1, 11, 9, 6), (14, 19, 18, 15), (0, 7, 2, 10), (17, 12, 20, 16), (19, 14, 16, 20), (6, 5, 20, 12), (8, 9, 17, 16), (0, 10, 23, 21), (21, 23, 15, 18), (4, 7, 18, 19), (7, 0, 21, 18), (13, 12, 17, 22), (11, 1, 13, 22), (5, 4, 19, 20), (1, 6, 12, 13), (2, 3, 14, 15), (3, 8, 16, 14), (10, 2, 15, 23)])
me_cube_004.materials.append(mat_material)
me_cube_004.use_remesh_preserve_volume = False
me_cube_004.use_remesh_preserve_attributes = False
me_cube_004.use_mirror_vertex_groups = False
me_cube_004.update()
me_cube_002 = bpy.data.meshes.new('Cube.002')
me_cube_002.from_pydata([(1.838, 0.208, -0.1987), (-1.837, 0.208, -0.1987), (1.838, -0.208, 2.689), (1.837, -0.208, 7.199), (1.838, 0.208, 7.199), (-1.837, 0.208, 7.199), (-1.837, 0.208, 2.689), (1.838, 0.208, 2.689), (-1.838, -0.208, 7.199), (-1.837, -0.208, 2.689), (1.838, -0.208, -0.1987), (-1.837, -0.208, -0.1987), (-1.654, 0.208, 2.718), (-1.654, 0.208, -0.1987), (1.654, -0.208, 7.002), (1.654, -0.208, 2.718), (-1.654, -0.208, 7.002), (-1.654, -0.208, 2.718), (1.654, 0.208, 2.718), (1.654, 0.208, 7.002), (-1.654, 0.208, 7.002), (1.654, 0.208, -0.1987), (-1.654, -0.208, -0.1987), (1.654, -0.208, -0.1987)], [], [(3, 2, 7, 4), (9, 11, 22, 17), (9, 8, 5, 6), (4, 5, 8, 3), (1, 11, 9, 6), (14, 19, 18, 15), (0, 7, 2, 10), (17, 12, 20, 16), (19, 14, 16, 20), (6, 5, 20, 12), (8, 9, 17, 16), (0, 10, 23, 21), (21, 23, 15, 18), (4, 7, 18, 19), (7, 0, 21, 18), (13, 12, 17, 22), (11, 1, 13, 22), (5, 4, 19, 20), (1, 6, 12, 13), (2, 3, 14, 15), (3, 8, 16, 14), (10, 2, 15, 23)])
me_cube_002.materials.append(mat_material)
me_cube_002.use_remesh_preserve_volume = False
me_cube_002.use_remesh_preserve_attributes = False
me_cube_002.use_mirror_vertex_groups = False
me_cube_002.update()
me_cube_001 = bpy.data.meshes.new('Cube.001')
me_cube_001.from_pydata([(-4.95, 3.1, 9.8), (-4.95, 3.1, 0.0), (-4.75, 3.1, 0.0), (-4.75, 3.1, 9.8), (4.95, -2.9, 0.0), (4.95, -2.9, 9.8), (-4.75, -2.9, 9.8), (-4.75, -2.9, 0.0), (4.95, -3.1, 0.0), (4.95, -3.1, 9.8), (-4.95, -3.1, 0.0), (-4.95, -3.1, 9.8), (4.217, -2.9, 9.8), (-4.017, -2.9, 9.8), (4.217, -2.9, 0.0), (-4.017, -2.9, 0.0), (4.21, -3.1, 9.8), (-4.02, -3.1, 9.8), (4.21, -3.1, 0.0), (-4.02, -3.1, 0.0), (-4.95, 3.1, 2.7), (-4.95, 3.1, 7.1), (4.95, -3.1, 2.7), (4.95, -3.1, 7.1), (-4.95, -3.1, 2.7), (-4.95, -3.1, 7.1), (4.21, -3.1, 7.1), (4.21, -3.1, 2.7), (-4.02, -3.1, 7.1), (-4.02, -3.1, 2.7), (-4.75, 3.1, 2.7), (-4.75, 3.1, 7.1), (4.95, -2.9, 2.7), (4.95, -2.9, 7.1), (-4.75, -2.9, 7.1), (-4.75, -2.9, 2.7), (4.217, -2.9, 2.7), (4.217, -2.9, 7.1), (-4.017, -2.9, 2.7), (-4.017, -2.9, 7.1)], [], [(25, 11, 0, 21), (31, 3, 6, 34), (39, 34, 6, 13), (28, 17, 11, 25), (33, 37, 12, 5), (37, 39, 13, 12), (23, 9, 16, 26), (26, 16, 17, 28), (18, 27, 29, 19), (27, 36, 38, 29), (8, 22, 27, 18), (22, 23, 26, 27), (19, 29, 24, 10), (29, 28, 25, 24), (10, 24, 20, 1), (24, 25, 21, 20), (14, 15, 38, 36), (26, 37, 36, 27), (4, 14, 36, 32), (32, 36, 37, 33), (15, 7, 35, 38), (38, 35, 34, 39), (2, 30, 35, 7), (30, 31, 34, 35), (26, 28, 39, 37), (28, 29, 38, 39)])
_uv = me_cube_001.uv_layers.new(name='UVMap')
_uv.uv.foreach_set('vector', [0.5969, 0.8329, 0.5969, 0.8602, 0.5343, 0.8602, 0.5343, 0.8329, 0.516, 0.8334, 0.516, 0.8607, 0.4555, 0.8607, 0.4555, 0.8334, 0.4481, 0.8334, 0.4555, 0.8334, 0.4555, 0.8607, 0.4481, 0.8607, 0.6063, 0.8329, 0.6063, 0.8602, 0.5969, 0.8602, 0.5969, 0.8329, 0.3576, 0.8334, 0.365, 0.8334, 0.365, 0.8607, 0.3576, 0.8607, 0.365, 0.8334, 0.4481, 0.8334, 0.4481, 0.8607, 0.365, 0.8607, 0.6968, 0.8329, 0.6968, 0.8602, 0.6893, 0.8602, 0.6893, 0.8329, 0.6893, 0.8329, 0.6893, 0.8602, 0.6063, 0.8602, 0.6063, 0.8329, 0.6893, 0.7613, 0.6893, 0.7885, 0.6063, 0.7885, 0.6063, 0.7613, 0.3293, 0.8741, 0.3293, 0.8819, 0.008981, 0.8819, 0.009133, 0.8741, 0.6968, 0.7613, 0.6968, 0.7885, 0.6893, 0.7885, 0.6893, 0.7613, 0.6968, 0.7885, 0.6968, 0.8329, 0.6893, 0.8329, 0.6893, 0.7885, 0.6063, 0.7613, 0.6063, 0.7885, 0.5969, 0.7885, 0.5969, 0.7613, 0.6063, 0.7885, 0.6063, 0.8329, 0.5969, 0.8329, 0.5969, 0.7885, 0.5969, 0.7613, 0.5969, 0.7885, 0.5343, 0.7885, 0.5343, 0.7613, 0.5969, 0.7885, 0.5969, 0.8329, 0.5343, 0.8329, 0.5343, 0.7885, 0.365, 0.7618, 0.4481, 0.7618, 0.4481, 0.789, 0.365, 0.789, 0.5006, 0.8741, 0.5006, 0.8819, 0.3293, 0.8819, 0.3293, 0.8741, 0.3576, 0.7618, 0.365, 0.7618, 0.365, 0.789, 0.3576, 0.789, 0.3576, 0.789, 0.365, 0.789, 0.365, 0.8334, 0.3576, 0.8334, 0.4481, 0.7618, 0.4555, 0.7618, 0.4555, 0.789, 0.4481, 0.789, 0.4481, 0.789, 0.4555, 0.789, 0.4555, 0.8334, 0.4481, 0.8334, 0.516, 0.7618, 0.516, 0.789, 0.4555, 0.789, 0.4555, 0.7618, 0.516, 0.789, 0.516, 0.8334, 0.4555, 0.8334, 0.4555, 0.789, 0.5006, 0.8741, 0.8209, 0.8741, 0.821, 0.8819, 0.5006, 0.8819, 0.8209, 0.8741, 0.9922, 0.8741, 0.9923, 0.8819, 0.821, 0.8819])
me_cube_001.materials.append(mat_material)
me_cube_001.use_remesh_preserve_volume = False
me_cube_001.use_remesh_preserve_attributes = False
me_cube_001.use_mirror_vertex_groups = False
me_cube_001.update()
me_cube = bpy.data.meshes.new('Cube')
me_cube.from_pydata([(10.0, 15.0, -0.1), (10.0, -15.0, -0.1), (-10.0, -15.0, -0.1), (-10.0, 15.0, -0.1), (-9.8, 14.8, 0.1), (9.8, 14.8, 0.1), (-9.8, -14.8, 0.1), (9.8, -14.8, 0.1), (10.0, -15.0, 10.1), (-10.0, 15.0, 10.1), (-10.0, -15.0, 10.1), (10.0, 15.0, 10.1), (-9.8, 14.8, 9.9), (9.8, 14.8, 9.9), (9.8, -14.8, 9.9), (-9.8, -14.8, 9.9), (-8.4, 14.8, 0.1), (4.9, -14.8, 9.9), (6.65, 14.8, 0.1), (-8.4, -14.8, 0.1), (3.15, 14.8, 9.9), (8.4, -14.8, 0.1), (6.65, 14.8, 9.9), (4.9, -14.8, 0.1), (-8.4, 14.8, 9.9), (-8.4, -14.8, 9.9), (3.15, 14.8, 0.1), (8.4, -14.8, 9.9), (3.4, -14.8, 9.9), (3.4, -14.8, 0.1), (1.65, 14.8, 9.9), (1.65, 14.8, 0.1), (6.65, 15.0, -0.1), (-8.4, 15.0, -0.1), (8.4, -15.0, -0.1), (-8.4, -15.0, -0.1), (6.65, 15.0, 10.1), (-8.4, 15.0, 10.1), (8.4, -15.0, 10.1), (-8.4, -15.0, 10.1), (3.15, 15.0, -0.1), (4.9, -15.0, -0.1), (3.15, 15.0, 10.1), (4.9, -15.0, 10.1), (1.65, 15.0, -0.1), (3.4, -15.0, -0.1), (1.65, 15.0, 10.1), (3.4, -15.0, 10.1), (-8.4, -15.0, 2.8), (-8.4, -15.0, 7.2), (8.4, -15.0, 2.8), (8.4, -15.0, 7.2), (10.0, 15.0, 7.2), (10.0, 15.0, 2.8), (-10.0, -15.0, 2.8), (-10.0, -15.0, 7.2), (10.0, -15.0, 2.8), (10.0, -15.0, 7.2), (-10.0, 15.0, 7.2), (-10.0, 15.0, 2.8), (9.8, -14.8, 7.2), (-9.8, -14.8, 7.2), (3.15, 14.8, 7.2), (-8.4, 14.8, 7.2), (6.65, 14.8, 7.2), (8.4, -14.8, 7.2), (-8.4, -14.8, 7.2), (1.65, 14.8, 7.2), (-9.8, 14.8, 7.2), (9.8, 14.8, 7.2), (4.9, -14.8, 7.2), (3.4, -14.8, 7.2), (-9.8, 14.8, 2.8), (9.8, 14.8, 2.8), (4.9, -14.8, 2.8), (3.4, -14.8, 2.8), (9.8, -14.8, 2.8), (-9.8, -14.8, 2.8), (3.15, 14.8, 2.8), (-8.4, 14.8, 2.8), (6.65, 14.8, 2.8), (8.4, -14.8, 2.8), (-8.4, -14.8, 2.8), (1.65, 14.8, 2.8), (-8.4, 15.0, 7.2), (-8.4, 15.0, 2.8), (6.65, 15.0, 7.2), (6.65, 15.0, 2.8), (3.15, 15.0, 2.8), (3.15, 15.0, 7.2), (4.9, -15.0, 7.2), (4.9, -15.0, 2.8), (1.65, 15.0, 2.8), (1.65, 15.0, 7.2), (3.4, -15.0, 7.2), (3.4, -15.0, 2.8), (10.0, -15.0, 0.1), (-10.0, -15.0, 0.1), (8.4, -15.0, 0.1), (-8.4, -15.0, 0.1), (-8.4, 15.0, 0.1), (6.65, 15.0, 0.1), (4.9, -15.0, 0.1), (3.4, -15.0, 0.1), (10.0, 15.0, 0.1), (-10.0, 15.0, 0.1), (1.65, 15.0, 0.1), (3.15, 15.0, 0.1)], [], [(86, 36, 11, 52), (55, 10, 9, 58), (35, 2, 3, 33), (49, 39, 10, 55), (38, 8, 11, 36), (52, 11, 8, 57), (66, 61, 15, 25), (64, 69, 13, 22), (69, 60, 14, 13), (62, 64, 22, 20), (68, 63, 24, 12), (70, 17, 27, 65), (67, 62, 20, 30), (60, 65, 27, 14), (71, 28, 17, 70), (25, 28, 71, 66), (10, 39, 37, 9), (57, 8, 38, 51), (1, 34, 32, 0), (58, 9, 37, 84), (38, 36, 42, 43), (101, 32, 40, 107), (34, 41, 40, 32), (98, 102, 41, 34), (43, 42, 46, 47), (107, 40, 44, 106), (41, 45, 44, 40), (102, 103, 45, 41), (96, 56, 50, 98), (59, 58, 84, 85), (105, 59, 85, 100), (36, 86, 89, 42), (23, 74, 91, 102), (38, 43, 90, 51), (89, 88, 92, 93), (42, 89, 93, 46), (90, 94, 95, 91), (51, 65, 81, 50), (75, 71, 70, 74), (76, 81, 65, 60), (83, 78, 62, 67), (21, 98, 50, 81), (72, 79, 63, 68), (80, 73, 69, 64), (82, 77, 61, 66), (43, 47, 94, 90), (73, 76, 60, 69), (19, 6, 77, 82), (18, 5, 73, 80), (26, 18, 101, 107), (4, 16, 79, 72), (21, 23, 102, 98), (31, 26, 78, 83), (7, 21, 81, 76), (29, 75, 74, 23), (63, 67, 30, 24), (82, 75, 29, 19), (16, 31, 83, 79), (56, 57, 51, 50), (91, 74, 70, 90), (104, 53, 56, 96), (53, 52, 57, 56), (99, 48, 54, 97), (48, 49, 55, 54), (97, 54, 59, 105), (54, 55, 58, 59), (101, 87, 53, 104), (87, 86, 52, 53), (32, 101, 104, 0), (2, 97, 105, 3), (35, 99, 97, 2), (0, 104, 96, 1), (3, 105, 100, 33), (1, 96, 98, 34), (91, 95, 103, 102), (88, 107, 106, 92), (65, 51, 90, 70), (49, 48, 82, 66), (95, 94, 71, 75), (35, 33, 44, 45), (33, 100, 106, 44), (37, 39, 47, 46), (85, 84, 93, 92), (84, 37, 46, 93), (39, 49, 94, 47), (100, 85, 92, 106), (95, 48, 99, 103), (75, 82, 48, 95), (94, 49, 66, 71), (79, 83, 67, 63), (103, 99, 35, 45), (77, 72, 68, 61), (5, 7, 76, 73), (61, 68, 12, 15), (4, 72, 77, 6), (88, 78, 26, 107), (89, 62, 78, 88), (62, 89, 86, 64), (86, 87, 80, 64), (18, 80, 87, 101)])
_uv = me_cube.uv_layers.new(name='UVMap')
_uv.uv.foreach_set('vector', [0.1611, 0.0893, 0.1611, 0.1199, 0.1257, 0.1199, 0.1257, 0.0893, 0.3676, 0.4368, 0.337, 0.4368, 0.337, 0.1199, 0.3676, 0.1199, 0.32, 0.5446, 0.3371, 0.5446, 0.3375, 0.8626, 0.3206, 0.8626, 0.3201, 0.4674, 0.3201, 0.4368, 0.337, 0.4368, 0.337, 0.4674, 0.1427, 0.4368, 0.1258, 0.4368, 0.1257, 0.1199, 0.1611, 0.1199, 0.09509, 0.1199, 0.1257, 0.1199, 0.1258, 0.4368, 0.09512, 0.4368, 0.4869, 0.9635, 0.5008, 0.9635, 0.5008, 0.9904, 0.4869, 0.9904, 0.9595, 0.9635, 0.9908, 0.9635, 0.9908, 0.9904, 0.9595, 0.9904, 0.01087, 0.9635, 0.3057, 0.9635, 0.3057, 0.9904, 0.01087, 0.9904, 0.9246, 0.9635, 0.9595, 0.9635, 0.9595, 0.9904, 0.9246, 0.9904, 0.7956, 0.9635, 0.8096, 0.9635, 0.8096, 0.9904, 0.7956, 0.9904, 0.3545, 0.9635, 0.3545, 0.9904, 0.3196, 0.9904, 0.3196, 0.9635, 0.9097, 0.9635, 0.9246, 0.9635, 0.9246, 0.9904, 0.9097, 0.9904, 0.3057, 0.9635, 0.3196, 0.9635, 0.3196, 0.9904, 0.3057, 0.9904, 0.3694, 0.9635, 0.3694, 0.9904, 0.3545, 0.9904, 0.3545, 0.9635, 0.4869, 0.9904, 0.3694, 0.9904, 0.3694, 0.9635, 0.4869, 0.9635, 0.337, 0.4368, 0.3201, 0.4368, 0.3201, 0.1199, 0.337, 0.1199, 0.1257, 0.4675, 0.1258, 0.4368, 0.1427, 0.4368, 0.1427, 0.4675, 0.1257, 0.5447, 0.1426, 0.5447, 0.1611, 0.8627, 0.1256, 0.8627, 0.337, 0.08929, 0.337, 0.1199, 0.3201, 0.1199, 0.3201, 0.08929, 0.1427, 0.4368, 0.1611, 0.1199, 0.1981, 0.1199, 0.1797, 0.4368, 0.1611, 0.0143, 0.1611, 0.01219, 0.1981, 0.01219, 0.1981, 0.0143, 0.1426, 0.5447, 0.1797, 0.5447, 0.1982, 0.8627, 0.1611, 0.8627, 0.1426, 0.5426, 0.1797, 0.5426, 0.1797, 0.5447, 0.1426, 0.5447, 0.1797, 0.4368, 0.1981, 0.1199, 0.2139, 0.1199, 0.1955, 0.4368, 0.1981, 0.0143, 0.1981, 0.01219, 0.2139, 0.01219, 0.2139, 0.0143, 0.1797, 0.5447, 0.1957, 0.5447, 0.2141, 0.8627, 0.1982, 0.8627, 0.1797, 0.5426, 0.1957, 0.5426, 0.1957, 0.5447, 0.1797, 0.5447, 0.1257, 0.5426, 0.1257, 0.514, 0.1427, 0.514, 0.1426, 0.5426, 0.337, 0.04282, 0.337, 0.08929, 0.3201, 0.08929, 0.3201, 0.04282, 0.337, 0.0143, 0.337, 0.04282, 0.3201, 0.04282, 0.3201, 0.0143, 0.1611, 0.1199, 0.1611, 0.0893, 0.1981, 0.08929, 0.1981, 0.1199, 0.6595, 0.8824, 0.5768, 0.8824, 0.5768, 0.8763, 0.6595, 0.8763, 0.1427, 0.4368, 0.1797, 0.4368, 0.1797, 0.4675, 0.1427, 0.4675, 0.1981, 0.08929, 0.1981, 0.04282, 0.2139, 0.04282, 0.2139, 0.08929, 0.1981, 0.1199, 0.1981, 0.08929, 0.2139, 0.08929, 0.2139, 0.1199, 0.1797, 0.4675, 0.1955, 0.4675, 0.1956, 0.514, 0.1797, 0.514, 0.3348, 0.8763, 0.3348, 0.8824, 0.2, 0.8824, 0.2, 0.8763, 0.3694, 0.9197, 0.3694, 0.9635, 0.3545, 0.9635, 0.3545, 0.9197, 0.3057, 0.9197, 0.3196, 0.9197, 0.3196, 0.9635, 0.3057, 0.9635, 0.9097, 0.9197, 0.9246, 0.9197, 0.9246, 0.9635, 0.9097, 0.9635, 0.1173, 0.8824, 0.1173, 0.8763, 0.2, 0.8763, 0.2, 0.8824, 0.7956, 0.9197, 0.8096, 0.9197, 0.8096, 0.9635, 0.7956, 0.9635, 0.9595, 0.9197, 0.9908, 0.9197, 0.9908, 0.9635, 0.9595, 0.9635, 0.4869, 0.9197, 0.5008, 0.9197, 0.5008, 0.9635, 0.4869, 0.9635, 0.1797, 0.4368, 0.1955, 0.4368, 0.1955, 0.4675, 0.1797, 0.4675, 0.01087, 0.9197, 0.3057, 0.9197, 0.3057, 0.9635, 0.01087, 0.9635, 0.4869, 0.8928, 0.5008, 0.8928, 0.5008, 0.9197, 0.4869, 0.9197, 0.9595, 0.8928, 0.9908, 0.8928, 0.9908, 0.9197, 0.9595, 0.9197, 0.009914, 0.8763, 0.1171, 0.8763, 0.1171, 0.8824, 0.009914, 0.8824, 0.7956, 0.8928, 0.8096, 0.8928, 0.8096, 0.9197, 0.7956, 0.9197, 0.1173, 0.8824, 0.01002, 0.8824, 0.01002, 0.8763, 0.1173, 0.8763, 0.9097, 0.8928, 0.9246, 0.8928, 0.9246, 0.9197, 0.9097, 0.9197, 0.3057, 0.8928, 0.3196, 0.8928, 0.3196, 0.9197, 0.3057, 0.9197, 0.3694, 0.8928, 0.3694, 0.9197, 0.3545, 0.9197, 0.3545, 0.8928, 0.8096, 0.9635, 0.9097, 0.9635, 0.9097, 0.9904, 0.8096, 0.9904, 0.4869, 0.9197, 0.3694, 0.9197, 0.3694, 0.8928, 0.4869, 0.8928, 0.8096, 0.8928, 0.9097, 0.8928, 0.9097, 0.9197, 0.8096, 0.9197, 0.1257, 0.514, 0.1257, 0.4675, 0.1427, 0.4675, 0.1427, 0.514, 0.5768, 0.8763, 0.5768, 0.8824, 0.442, 0.8824, 0.442, 0.8763, 0.02009, 0.1199, 0.04861, 0.1199, 0.04865, 0.4368, 0.02013, 0.4368, 0.04861, 0.1199, 0.09509, 0.1199, 0.09512, 0.4368, 0.04865, 0.4368, 0.32, 0.5425, 0.3201, 0.5139, 0.337, 0.5139, 0.3371, 0.5425, 0.3201, 0.5139, 0.3201, 0.4674, 0.337, 0.4674, 0.337, 0.5139, 0.4426, 0.4368, 0.4141, 0.4368, 0.4141, 0.1199, 0.4426, 0.1199, 0.4141, 0.4368, 0.3676, 0.4368, 0.3676, 0.1199, 0.4141, 0.1199, 0.1611, 0.0143, 0.1611, 0.04282, 0.1257, 0.04282, 0.1257, 0.0143, 0.1611, 0.04282, 0.1611, 0.0893, 0.1257, 0.0893, 0.1257, 0.04282, 0.1611, 0.01219, 0.1611, 0.0143, 0.1257, 0.0143, 0.1257, 0.01219, 0.4481, 0.4368, 0.4426, 0.4368, 0.4426, 0.1199, 0.4481, 0.12, 0.32, 0.5446, 0.32, 0.5425, 0.3371, 0.5425, 0.3371, 0.5446, 0.01456, 0.1199, 0.02009, 0.1199, 0.02013, 0.4368, 0.01459, 0.4368, 0.337, 0.01219, 0.337, 0.0143, 0.3201, 0.0143, 0.3201, 0.01219, 0.1257, 0.5447, 0.1257, 0.5426, 0.1426, 0.5426, 0.1426, 0.5447, 0.1797, 0.514, 0.1956, 0.514, 0.1957, 0.5426, 0.1797, 0.5426, 0.1981, 0.04282, 0.1981, 0.0143, 0.2139, 0.0143, 0.2139, 0.04282, 0.3348, 0.8824, 0.3348, 0.8763, 0.442, 0.8763, 0.442, 0.8824, 0.1458, 0.8825, 0.009508, 0.8825, 0.009508, 0.8763, 0.1458, 0.8763, 0.6368, 0.8827, 0.5006, 0.8827, 0.5006, 0.8765, 0.6368, 0.8765, 0.32, 0.5446, 0.3206, 0.8626, 0.2141, 0.8627, 0.1957, 0.5447, 0.3201, 0.01219, 0.3201, 0.0143, 0.2139, 0.0143, 0.2139, 0.01219, 0.3201, 0.1199, 0.3201, 0.4368, 0.1955, 0.4368, 0.2139, 0.1199, 0.3201, 0.04282, 0.3201, 0.08929, 0.2139, 0.08929, 0.2139, 0.04282, 0.3201, 0.08929, 0.3201, 0.1199, 0.2139, 0.1199, 0.2139, 0.08929, 0.3201, 0.4368, 0.3201, 0.4674, 0.1955, 0.4675, 0.1955, 0.4368, 0.3201, 0.0143, 0.3201, 0.04282, 0.2139, 0.04282, 0.2139, 0.0143, 0.1956, 0.514, 0.3201, 0.5139, 0.32, 0.5425, 0.1957, 0.5426, 0.6368, 0.8765, 0.9916, 0.8766, 0.9916, 0.8828, 0.6368, 0.8827, 0.5006, 0.8827, 0.1458, 0.8825, 0.1458, 0.8763, 0.5006, 0.8765, 0.8096, 0.9197, 0.9097, 0.9197, 0.9097, 0.9635, 0.8096, 0.9635, 0.1957, 0.5426, 0.32, 0.5425, 0.32, 0.5446, 0.1957, 0.5447, 0.5008, 0.9197, 0.7956, 0.9197, 0.7956, 0.9635, 0.5008, 0.9635, 0.01087, 0.8928, 0.3057, 0.8928, 0.3057, 0.9197, 0.01087, 0.9197, 0.5008, 0.9635, 0.7956, 0.9635, 0.7956, 0.9904, 0.5008, 0.9904, 0.7956, 0.8928, 0.7956, 0.9197, 0.5008, 0.9197, 0.5008, 0.8928, 0.5767, 0.8824, 0.5767, 0.8763, 0.6594, 0.8763, 0.6594, 0.8824, 0.4419, 0.8824, 0.4419, 0.8763, 0.5767, 0.8763, 0.5767, 0.8824, 0.4419, 0.8763, 0.4419, 0.8824, 0.3347, 0.8824, 0.3347, 0.8763, 0.3347, 0.8824, 0.1999, 0.8824, 0.1999, 0.8763, 0.3347, 0.8763, 0.1171, 0.8763, 0.1999, 0.8763, 0.1999, 0.8824, 0.1171, 0.8824])
me_cube.materials.append(mat_material)
me_cube.use_remesh_preserve_volume = False
me_cube.use_remesh_preserve_attributes = False
me_cube.use_mirror_vertex_groups = False
me_cube.update()

# ---- objects
ob_tv_screen = bpy.data.objects.new('TV-Screen', me_cube_017)
ob_tv = bpy.data.objects.new('TV', me_cube_016)
ob_bet_slip_table = bpy.data.objects.new('Bet-Slip-Table', me_cube_013)
ob_bet_slip_holder = bpy.data.objects.new('Bet-Slip-Holder', me_cube_011)
ob_desk = bpy.data.objects.new('Desk', me_cube_009)
ob_chair_cushion = bpy.data.objects.new('Chair-Cushion', me_cube_010)
ob_chair = bpy.data.objects.new('Chair', me_cube_008)
ob_round_table = bpy.data.objects.new('Round_Table', me_cylinder)
ob_booth_window_frame = bpy.data.objects.new('Booth_Window-Frame', me_cube_007)
ob_f_window_frame = bpy.data.objects.new('F_Window-Frame', me_cube_006)
ob_ceiling = bpy.data.objects.new('Ceiling', me_cube_005)
ob_floor = bpy.data.objects.new('Floor', me_cube_003)
ob_b_door_frame = bpy.data.objects.new('B_Door-Frame', me_cube_004)
ob_f_door_frame = bpy.data.objects.new('F_Door-Frame', me_cube_002)
ob_booth = bpy.data.objects.new('Booth', me_cube_001)
ob_room = bpy.data.objects.new('Room', me_cube)
ob_lamp = bpy.data.objects.new('Lamp', light_lamp)
ob_camera = bpy.data.objects.new('Camera', cam_camera)

# ---- transforms, parenting, visibility, modifiers, constraints
ob_tv_screen.location = (-9.8, 0.0, 6.5)
ob_tv_screen.lineart.crease_threshold = 0.0
ob_tv.location = (-9.8, 0.0, 6.5)
ob_tv.lineart.crease_threshold = 0.0
_m = ob_tv.modifiers.new('Subsurf', 'SUBSURF')
_m.uv_smooth = 'PRESERVE_CORNERS'
_m.quality = 2
_m.show_only_control_edges = False
ob_bet_slip_table.location = (-4.979, 14.8, 3.248)
ob_bet_slip_table.lineart.crease_threshold = 0.0
ob_bet_slip_holder.location = (-4.979, 14.8, 5.457)
ob_bet_slip_holder.lock_rotations_4d = False
ob_bet_slip_holder.empty_display_type = 'ARROWS'
ob_bet_slip_holder.lineart.crease_threshold = 0.0
ob_desk.location = (4.85, 9.8, 0.1)
ob_desk.lineart.crease_threshold = 0.0
ob_chair_cushion.location = (-5.954, -8.357, 0.09865)
ob_chair_cushion.lineart.crease_threshold = 0.0
_m = ob_chair_cushion.modifiers.new('Subsurf', 'SUBSURF')
_m.uv_smooth = 'PRESERVE_CORNERS'
_m.quality = 2
_m.show_only_control_edges = False
ob_chair.location = (-5.954, -8.357, 0.09865)
ob_chair.lineart.crease_threshold = 0.0
_m = ob_chair.modifiers.new('Subsurf', 'SUBSURF')
_m.uv_smooth = 'PRESERVE_CORNERS'
_m.quality = 2
_m.show_only_control_edges = False
ob_round_table.location = (-2.323, -8.364, 0.09865)
ob_round_table.lineart.crease_threshold = 0.0
_m = ob_round_table.modifiers.new('Subsurf', 'SUBSURF')
_m.uv_smooth = 'PRESERVE_CORNERS'
_m.quality = 2
_m.show_only_control_edges = False
ob_booth_window_frame.location = (4.85, 11.7, 0.1)
ob_booth_window_frame.lock_rotations_4d = False
ob_booth_window_frame.empty_display_type = 'ARROWS'
ob_booth_window_frame.hide_viewport = True
ob_booth_window_frame.lineart.crease_threshold = 0.0
ob_f_window_frame.location = (0.0, 0.0, 0.0)
ob_f_window_frame.lock_rotations_4d = False
ob_f_window_frame.empty_display_type = 'ARROWS'
ob_f_window_frame.lineart.crease_threshold = 0.0
ob_ceiling.location = (0.0, 0.0, 0.0)
ob_ceiling.lock_rotations_4d = False
ob_ceiling.empty_display_type = 'ARROWS'
ob_ceiling.hide_viewport = True
ob_ceiling.lineart.crease_threshold = 0.0
ob_floor.location = (0.0, 0.0, 0.0)
ob_floor.lock_rotations_4d = False
ob_floor.empty_display_type = 'ARROWS'
ob_floor.lineart.crease_threshold = 0.0
ob_b_door_frame.location = (4.9, 14.9, 0.09699)
ob_b_door_frame.lock_rotations_4d = False
ob_b_door_frame.empty_display_type = 'ARROWS'
ob_b_door_frame.lineart.crease_threshold = 0.0
ob_f_door_frame.location = (6.65, -14.9, 0.09699)
ob_f_door_frame.lock_rotations_4d = False
ob_f_door_frame.empty_display_type = 'ARROWS'
ob_f_door_frame.lineart.crease_threshold = 0.0
ob_booth.location = (4.85, 11.7, 0.1)
ob_booth.lock_rotations_4d = False
ob_booth.empty_display_type = 'ARROWS'
ob_booth.hide_viewport = True
ob_booth.lineart.crease_threshold = 0.0
ob_room.location = (0.0, 0.0, 0.0)
ob_room.lock_rotations_4d = False
ob_room.empty_display_type = 'ARROWS'
ob_room.hide_viewport = True
ob_room.lineart.crease_threshold = 0.0
ob_lamp.location = (4.076, 1.005, 5.904)
ob_lamp.rotation_euler = (0.6503, 0.05522, 1.866)
ob_lamp.lock_rotations_4d = False
ob_lamp.empty_display_type = 'ARROWS'
ob_lamp.color = (0.0, 0.0, 0.0, 0.0)
ob_lamp.lineart.crease_threshold = 0.0
ob_camera.location = (7.481, -6.508, 5.344)
ob_camera.rotation_euler = (1.109, 0.0, 0.8149)
ob_camera.lock_rotations_4d = False
ob_camera.empty_display_type = 'ARROWS'
ob_camera.color = (0.0, 0.0, 0.0, 0.0)
ob_camera.display_type = 'WIRE'
ob_camera.lineart.crease_threshold = 0.0

# ---- collection membership
col_collection_1.objects.link(ob_tv_screen)
col_collection_1.objects.link(ob_tv)
col_collection_1.objects.link(ob_bet_slip_table)
col_collection_1.objects.link(ob_bet_slip_holder)
col_collection_1.objects.link(ob_desk)
col_collection_1.objects.link(ob_chair_cushion)
col_collection_1.objects.link(ob_chair)
col_collection_1.objects.link(ob_round_table)
col_collection_1.objects.link(ob_booth_window_frame)
col_collection_1.objects.link(ob_f_window_frame)
col_collection_1.objects.link(ob_ceiling)
col_collection_1.objects.link(ob_floor)
col_collection_1.objects.link(ob_b_door_frame)
col_collection_1.objects.link(ob_f_door_frame)
col_collection_1.objects.link(ob_booth)
col_collection_1.objects.link(ob_room)
col_collection_1.objects.link(ob_lamp)
col_collection_1.objects.link(ob_camera)

# ---- scene / render settings (as saved in the file)
scene.camera = ob_camera
scene.frame_start = 1; scene.frame_end = 250; scene.frame_set(0)
scene.render.engine = 'BLENDER_EEVEE_NEXT'
scene.render.resolution_percentage = 50
scene.render.dither_intensity = 0.0
scene.cycles.use_denoising = False
scene.cycles.samples = 128
scene.cycles.sampling_pattern = 'TABULATED_SOBOL'
scene.cycles.light_sampling_threshold = 0.0
scene.cycles.use_adaptive_sampling = False
scene.cycles.use_light_tree = False
scene.cycles.blur_glossy = 0.0
scene.cycles.sample_clamp_indirect = 0.0
scene.view_settings.view_transform = 'Standard'
bpy.context.view_layer.update()

